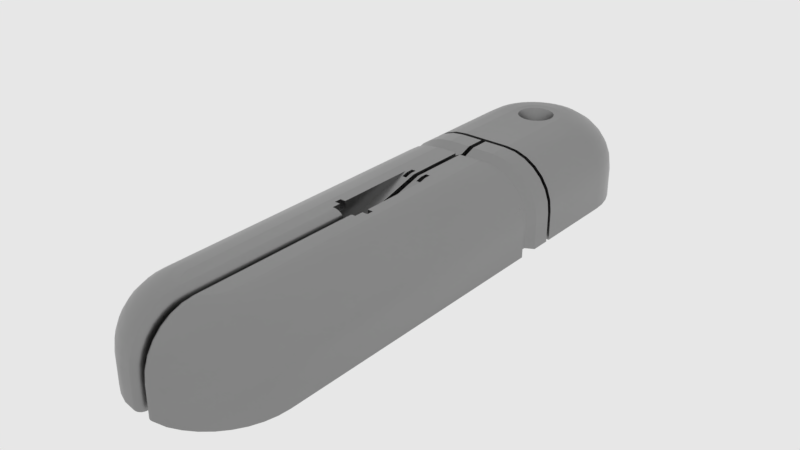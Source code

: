 # Source: mx_sideslot1.blend  (saved by Blender 2.83.18; exported with 4.5.12 LTS)
import bpy
from mathutils import Matrix  # noqa: F401  (used for matrix-valued properties, if any)

bpy.ops.wm.read_factory_settings(use_empty=True)
scene = bpy.context.scene
scene.name = 'main'

# ---- collections
col_collection_1 = bpy.data.collections.new('Collection 1'); scene.collection.children.link(col_collection_1)

# ---- materials (node trees are filled in below, after node groups)
mat_sy_cutter = bpy.data.materials.new('sy_cutter')
mat_sy_steel_mat = bpy.data.materials.new('sy_steel_mat')

# ---- node groups
ng_sy_metal_001 = bpy.data.node_groups.new('sy_metal.001', 'ShaderNodeTree')
_s = ng_sy_metal_001.interface.new_socket(name='Color', in_out='OUTPUT', socket_type='NodeSocketColor')
_s.default_value = (0.2987, 0.2987, 0.2987, 1.0)
_s = ng_sy_metal_001.interface.new_socket(name='Normal', in_out='OUTPUT', socket_type='NodeSocketVector')
_s.min_value = 0.0
_s.max_value = 0.0
_s = ng_sy_metal_001.interface.new_socket(name='Value', in_out='OUTPUT', socket_type='NodeSocketFloat')
_s.min_value = 0.0
_s.max_value = 0.0
_s = ng_sy_metal_001.interface.new_socket(name='Color', in_out='INPUT', socket_type='NodeSocketColor')
_s.default_value = (0.2987, 0.2987, 0.2987, 1.0)
_s = ng_sy_metal_001.interface.new_socket(name='Roughness', in_out='INPUT', socket_type='NodeSocketFloat')
_s.default_value = 1.0
_s.min_value = 0.0
_s.max_value = 2.0
_s = ng_sy_metal_001.interface.new_socket(name='Bump', in_out='INPUT', socket_type='NodeSocketFloat')
_s.default_value = 1.0
_s.min_value = 0.0
_s.max_value = 2.0
_s = ng_sy_metal_001.interface.new_socket(name='Scale', in_out='INPUT', socket_type='NodeSocketFloat')
_s.default_value = 1.0
_s.min_value = 0.0
_s.max_value = 2.0
_s = ng_sy_metal_001.interface.new_socket(name='Normal', in_out='INPUT', socket_type='NodeSocketVector')
_s.min_value = 0.0
_s.max_value = -1.0
_s.hide_value = True
_N = ng_sy_metal_001.nodes; _L = ng_sy_metal_001.links
n0 = _N.new('ShaderNodeTexCoord'); n0.name = 'Texture Coordinate.001'; n0.location = (-689, -224)
n1 = _N.new('ShaderNodeMapping'); n1.name = 'Mapping.001'; n1.location = (-479, -207)
n1.width = 240
n1.vector_type = 'TEXTURE'
n1.inputs[2].default_value = (0.7679, 0.576, 0.384)
n2 = _N.new('ShaderNodeValToRGB'); n2.name = 'ColorRamp'; n2.location = (45, -254)
while len(n2.color_ramp.elements) > 1: n2.color_ramp.elements.remove(n2.color_ramp.elements[-1])
n2.color_ramp.elements[0].position = 0.0; n2.color_ramp.elements[0].color = (0.508, 0.508, 0.508, 1.0)
_e = n2.color_ramp.elements.new(1.0); _e.color = (1.0, 1.0, 1.0, 1.0)
n3 = _N.new('ShaderNodeMix'); n3.name = 'Mix'; n3.location = (351, -115)
n3.data_type = 'RGBA'
n3.blend_type = 'MULTIPLY'
n3.inputs[0].default_value = 0.4667
n4 = _N.new('NodeGroupOutput'); n4.name = 'Group Output'; n4.location = (889, 0)
n5 = _N.new('ShaderNodeRGB'); n5.name = 'RGB'; n5.location = (-683, 362)
n5.outputs[0].default_value = (0.2987, 0.2987, 0.2987, 1.0)
n6 = _N.new('ShaderNodeTexCoord'); n6.name = 'Texture Coordinate'; n6.location = (-689, 83)
n7 = _N.new('ShaderNodeMapping'); n7.name = 'Mapping'; n7.location = (-461, 179)
n7.width = 240
n7.vector_type = 'TEXTURE'
n7.inputs[2].default_value = (0.384, 0.576, 0.7679)
n8 = _N.new('ShaderNodeTexNoise'); n8.name = 'Noise Texture'; n8.location = (-184, 74)
n8.inputs[2].default_value = 150.0
n8.inputs[3].default_value = 5.0
n9 = _N.new('ShaderNodeValToRGB'); n9.name = 'ColorRamp.001'; n9.location = (46, 5)
while len(n9.color_ramp.elements) > 1: n9.color_ramp.elements.remove(n9.color_ramp.elements[-1])
n9.color_ramp.elements[0].position = 0.0; n9.color_ramp.elements[0].color = (0.0, 0.0, 0.0, 1.0)
_e = n9.color_ramp.elements.new(1.0); _e.color = (1.0, 1.0, 1.0, 1.0)
n10 = _N.new('ShaderNodeMath'); n10.name = 'Math'; n10.location = (571, -60)
n10.operation = 'MULTIPLY'
n10.inputs[2].default_value = 0.0
n11 = _N.new('ShaderNodeMath'); n11.name = 'Math.001'; n11.location = (382, -405)
n11.operation = 'DIVIDE'
n11.inputs[1].default_value = 10.0
n11.inputs[2].default_value = 0.0
n12 = _N.new('ShaderNodeBump'); n12.name = 'Bump'; n12.location = (689, -362)
n12.inputs[1].default_value = 0.05
n12.inputs[2].default_value = 1.0
n13 = _N.new('ShaderNodeValue'); n13.name = 'Value'; n13.location = (-1337, -282)
n13.outputs[0].default_value = 1.0
n14 = _N.new('NodeGroupInput'); n14.name = 'Group Input'; n14.location = (-1239, 5)
n15 = _N.new('ShaderNodeCombineXYZ'); n15.name = 'Combine XYZ'; n15.location = (-869, -178)
n16 = _N.new('ShaderNodeMath'); n16.name = 'Math.002'; n16.location = (-1066, -219)
n16.operation = 'MULTIPLY'
n16.inputs[1].default_value = 50.0
n16.inputs[2].default_value = 0.0
n17 = _N.new('ShaderNodeCombineXYZ'); n17.name = 'Combine XYZ.001'; n17.location = (-869, -371)
n18 = _N.new('ShaderNodeTexNoise'); n18.name = 'Musgrave Texture'; n18.location = (-175, -206)
n18.width = 150
n18.normalize = False
n18.inputs[2].default_value = 400.0
n18.inputs[3].default_value = 0.0
n18.inputs[4].default_value = 0.25
_L.new(n7.outputs[0], n8.inputs[0])
_L.new(n6.outputs[0], n7.inputs[0])
_L.new(n18.outputs[0], n2.inputs[0])
_L.new(n9.outputs[0], n3.inputs[6])
_L.new(n2.outputs[0], n3.inputs[7])
_L.new(n1.outputs[0], n18.inputs[0])
_L.new(n0.outputs[0], n1.inputs[0])
_L.new(n3.outputs[2], n12.inputs[3])
_L.new(n12.outputs[0], n4.inputs[1])
_L.new(n3.outputs[2], n10.inputs[0])
_L.new(n10.outputs[0], n4.inputs[2])
_L.new(n14.outputs[0], n4.inputs[0])
_L.new(n14.outputs[1], n10.inputs[1])
_L.new(n14.outputs[2], n11.inputs[0])
_L.new(n11.outputs[0], n12.inputs[0])
_L.new(n14.outputs[4], n12.inputs[4])
_L.new(n16.outputs[0], n15.inputs[0])
_L.new(n16.outputs[0], n15.inputs[1])
_L.new(n15.outputs[0], n7.inputs[3])
_L.new(n16.outputs[0], n17.inputs[2])
_L.new(n17.outputs[0], n1.inputs[3])
_L.new(n14.outputs[3], n16.inputs[0])
_L.new(n8.outputs[0], n9.inputs[0])
n4.is_active_output = True
ng_auto_smooth = bpy.data.node_groups.new('Auto Smooth', 'GeometryNodeTree')
_s = ng_auto_smooth.interface.new_socket(name='Geometry', in_out='OUTPUT', socket_type='NodeSocketGeometry')
_s = ng_auto_smooth.interface.new_socket(name='Geometry', in_out='INPUT', socket_type='NodeSocketGeometry')
_s = ng_auto_smooth.interface.new_socket(name='Angle', in_out='INPUT', socket_type='NodeSocketFloat')
_s.subtype = 'ANGLE'
_s.min_value = 0.0
_s.max_value = 3.142
ng_auto_smooth.is_modifier = True
_N = ng_auto_smooth.nodes; _L = ng_auto_smooth.links
n0 = _N.new('NodeGroupOutput'); n0.name = 'Group Output'; n0.location = (480, -100)
n1 = _N.new('NodeGroupInput'); n1.name = 'Group Input'; n1.location = (-420, -300)
n2 = _N.new('NodeGroupInput'); n2.name = 'Group Input.001'; n2.location = (-60, -100)
n3 = _N.new('GeometryNodeSetShadeSmooth'); n3.name = 'Set Shade Smooth'; n3.location = (120, -100)
n3.domain = 'EDGE'
n4 = _N.new('GeometryNodeSetShadeSmooth'); n4.name = 'Set Shade Smooth.001'; n4.location = (300, -100)
n5 = _N.new('GeometryNodeInputMeshEdgeAngle'); n5.name = 'Edge Angle'; n5.location = (-420, -220)
n6 = _N.new('GeometryNodeInputEdgeSmooth'); n6.name = 'Is Edge Smooth'; n6.location = (-60, -160)
n7 = _N.new('GeometryNodeInputShadeSmooth'); n7.name = 'Is Face Smooth'; n7.location = (-240, -340)
n8 = _N.new('FunctionNodeBooleanMath'); n8.name = 'Boolean Math'; n8.location = (-60, -220)
n9 = _N.new('FunctionNodeCompare'); n9.name = 'Compare'; n9.location = (-240, -180)
n9.operation = 'LESS_EQUAL'
_L.new(n5.outputs[0], n9.inputs[0])
_L.new(n4.outputs[0], n0.inputs[0])
_L.new(n1.outputs[1], n9.inputs[1])
_L.new(n9.outputs[0], n8.inputs[0])
_L.new(n7.outputs[0], n8.inputs[1])
_L.new(n2.outputs[0], n3.inputs[0])
_L.new(n6.outputs[0], n3.inputs[1])
_L.new(n3.outputs[0], n4.inputs[0])
_L.new(n8.outputs[0], n3.inputs[2])
n0.is_active_output = True

# ---- material node trees
mat_sy_cutter.use_nodes = True; mat_sy_cutter.node_tree.nodes.clear()
_N = mat_sy_cutter.node_tree.nodes; _L = mat_sy_cutter.node_tree.links
n0 = _N.new('ShaderNodeBsdfPrincipled'); n0.name = 'Principled BSDF'; n0.location = (10, 300)
n0.distribution = 'GGX'
n0.subsurface_method = 'BURLEY'
n0.inputs[0].default_value = (0.0212, 0.0212, 0.0212, 1.0)
n0.inputs[2].default_value = 0.65
n0.inputs[3].default_value = 1.45
n0.inputs[27].default_value = (0.0, 0.0, 0.0, 1.0)
n0.inputs[28].default_value = 1.0
n1 = _N.new('ShaderNodeOutputMaterial'); n1.name = 'Material Output'; n1.location = (300, 300)
_L.new(n0.outputs[0], n1.inputs[0])
n1.is_active_output = True
mat_sy_steel_mat.use_nodes = True; mat_sy_steel_mat.node_tree.nodes.clear()
_N = mat_sy_steel_mat.node_tree.nodes; _L = mat_sy_steel_mat.node_tree.links
n0 = _N.new('ShaderNodeOutputMaterial'); n0.name = 'Material Output'; n0.location = (300, 300)
n1 = _N.new('ShaderNodeBsdfPrincipled'); n1.name = 'Principled BSDF'; n1.location = (10, 300)
n1.distribution = 'GGX'
n1.subsurface_method = 'BURLEY'
n1.inputs[1].default_value = 1.0
n1.inputs[3].default_value = 1.45
n1.inputs[27].default_value = (0.0, 0.0, 0.0, 1.0)
n1.inputs[28].default_value = 1.0
n2 = _N.new('ShaderNodeGroup'); n2.name = 'Group'; n2.location = (-335, 131)
n2.node_tree = ng_sy_metal_001
n2.inputs[0].default_value = (0.2987, 0.2987, 0.2987, 1.0)
n2.inputs[1].default_value = 1.0
n2.inputs[2].default_value = 1.0
n2.inputs[3].default_value = 4.0
n2.inputs[4].default_value = (0.0, 0.0, 0.0)
_L.new(n2.outputs[0], n1.inputs[0])
_L.new(n1.outputs[0], n0.inputs[0])
_L.new(n2.outputs[1], n1.inputs[5])
_L.new(n2.outputs[2], n1.inputs[2])
n0.is_active_output = True

# ---- world
world_world = bpy.data.worlds.new('world'); scene.world = world_world
world_world.color = (0.8, 0.8, 0.8)
world_world.use_sun_shadow = False
world_world.sun_shadow_jitter_overblur = 0.0
world_world.cycles.sampling_method = 'MANUAL'
world_world.cycles.homogeneous_volume = True

# ---- meshes
me_mesh_017 = bpy.data.meshes.new('Mesh.017')
me_mesh_017.from_pydata([(-0.2035, 0.8165, 0.03708), (-0.2329, 0.7889, 0.03708), (-0.2565, 0.7579, 0.03708), (-0.2738, 0.7244, 0.03708), (-0.2843, 0.6891, 0.03708), (-0.2879, 0.653, 0.03708), (-0.2879, -0.653, 0.03708), (-0.2843, -0.6891, 0.03708), (-0.2738, -0.7244, 0.03708), (-0.2565, -0.7579, 0.03708), (-0.2329, -0.7889, 0.03708), (-0.2035, -0.8165, 0.03708), (-0.1692, -0.84, 0.03708), (-0.1307, -0.859, 0.03708), (-0.08895, -0.8729, 0.03708), (-0.04503, -0.8813, 0.03708), (4.438e-09, -0.8842, 0.03708), (0.04503, -0.8813, 0.03708), (0.08895, -0.8729, 0.03708), (0.1307, -0.859, 0.03708), (0.1692, -0.84, 0.03708), (0.2035, -0.8165, 0.03708), (0.2329, -0.7889, 0.03708), (0.2565, -0.7579, 0.03708), (0.2738, -0.7244, 0.03708), (0.2843, -0.6891, 0.03708), (0.2879, -0.653, 0.03708), (0.2879, 0.653, 0.03708), (0.2843, 0.6891, 0.03708), (0.2738, 0.7244, 0.03708), (0.2565, 0.7579, 0.03708), (0.2329, 0.7889, 0.03708), (0.2035, 0.8165, 0.03708), (0.1692, 0.84, 0.03708), (0.1307, 0.859, 0.03708), (0.08895, 0.8729, 0.03708), (0.04503, 0.8813, 0.03708), (4.438e-09, 0.8842, 0.03708), (-0.04503, 0.8813, 0.03708), (-0.08895, 0.8729, 0.03708), (-0.1307, 0.859, 0.03708), (-0.1692, 0.84, 0.03708), (-0.1418, 0.708, -0.1835), (-0.1622, 0.6841, -0.1835), (-0.1787, 0.6573, -0.1835), (-0.1907, 0.6282, -0.1835), (-0.198, 0.5976, -0.1835), (-0.2005, 0.5663, -0.1835), (-0.2005, -0.5663, -0.1835), (-0.198, -0.5976, -0.1835), (-0.1907, -0.6282, -0.1835), (-0.1787, -0.6573, -0.1835), (-0.1622, -0.6841, -0.1835), (-0.1418, -0.708, -0.1835), (-0.1179, -0.7285, -0.1835), (-0.09103, -0.7449, -0.1835), (-0.06196, -0.757, -0.1835), (-0.03137, -0.7643, -0.1835), (0.0, -0.7668, -0.1835), (0.03137, -0.7643, -0.1835), (0.06196, -0.757, -0.1835), (0.09103, -0.7449, -0.1835), (0.1179, -0.7285, -0.1835), (0.1418, -0.708, -0.1835), (0.1622, -0.6841, -0.1835), (0.1787, -0.6573, -0.1835), (0.1907, -0.6282, -0.1835), (0.198, -0.5976, -0.1835), (0.2005, -0.5663, -0.1835), (0.2005, 0.5663, -0.1835), (0.198, 0.5976, -0.1835), (0.1907, 0.6282, -0.1835), (0.1787, 0.6573, -0.1835), (0.1622, 0.6841, -0.1835), (0.1418, 0.708, -0.1835), (0.1179, 0.7285, -0.1835), (0.09103, 0.7449, -0.1835), (0.06196, 0.757, -0.1835), (0.03137, 0.7643, -0.1835), (0.0, 0.7668, -0.1835), (-0.03137, 0.7643, -0.1835), (-0.06196, 0.757, -0.1835), (-0.09103, 0.7449, -0.1835), (-0.1179, 0.7285, -0.1835), (-0.1418, 0.708, -0.0434), (-0.1622, 0.6841, -0.0434), (-0.1787, 0.6573, -0.0434), (-0.1907, 0.6282, -0.0434), (-0.198, 0.5976, -0.0434), (-0.2005, 0.5663, -0.0434), (-0.2005, -0.5663, -0.0434), (-0.198, -0.5976, -0.0434), (-0.1907, -0.6282, -0.0434), (-0.1787, -0.6573, -0.0434), (-0.1622, -0.6841, -0.0434), (-0.1418, -0.708, -0.0434), (-0.1179, -0.7285, -0.0434), (-0.09103, -0.7449, -0.0434), (-0.06196, -0.757, -0.0434), (-0.03137, -0.7643, -0.0434), (0.0, -0.7668, -0.0434), (0.03137, -0.7643, -0.0434), (0.06196, -0.757, -0.0434), (0.09103, -0.7449, -0.0434), (0.1179, -0.7285, -0.0434), (0.1418, -0.708, -0.0434), (0.1622, -0.6841, -0.0434), (0.1787, -0.6573, -0.0434), (0.1907, -0.6282, -0.0434), (0.198, -0.5976, -0.0434), (0.2005, -0.5663, -0.0434), (0.2005, 0.5663, -0.0434), (0.198, 0.5976, -0.0434), (0.1907, 0.6282, -0.0434), (0.1787, 0.6573, -0.0434), (0.1622, 0.6841, -0.0434), (0.1418, 0.708, -0.0434), (0.1179, 0.7285, -0.0434), (0.09103, 0.7449, -0.0434), (0.06196, 0.757, -0.0434), (0.03137, 0.7643, -0.0434), (0.0, 0.7668, -0.0434), (-0.03137, 0.7643, -0.0434), (-0.06196, 0.757, -0.0434), (-0.09103, 0.7449, -0.0434), (-0.1179, 0.7285, -0.0434)], [], [(0, 1, 2, 3, 4, 5, 6, 7, 8, 9, 10, 11, 12, 13, 14, 15, 16, 17, 18, 19, 20, 21, 22, 23, 24, 25, 26, 27, 28, 29, 30, 31, 32, 33, 34, 35, 36, 37, 38, 39, 40, 41), (42, 83, 82, 81, 80, 79, 78, 77, 76, 75, 74, 73, 72, 71, 70, 69, 68, 67, 66, 65, 64, 63, 62, 61, 60, 59, 58, 57, 56, 55, 54, 53, 52, 51, 50, 49, 48, 47, 46, 45, 44, 43), (84, 125, 83, 42), (85, 84, 42, 43), (86, 85, 43, 44), (87, 86, 44, 45), (88, 87, 45, 46), (89, 88, 46, 47), (90, 89, 47, 48), (91, 90, 48, 49), (92, 91, 49, 50), (93, 92, 50, 51), (94, 93, 51, 52), (95, 94, 52, 53), (96, 95, 53, 54), (97, 96, 54, 55), (98, 97, 55, 56), (99, 98, 56, 57), (100, 99, 57, 58), (101, 100, 58, 59), (102, 101, 59, 60), (103, 102, 60, 61), (104, 103, 61, 62), (105, 104, 62, 63), (106, 105, 63, 64), (107, 106, 64, 65), (108, 107, 65, 66), (109, 108, 66, 67), (110, 109, 67, 68), (111, 110, 68, 69), (112, 111, 69, 70), (113, 112, 70, 71), (114, 113, 71, 72), (115, 114, 72, 73), (116, 115, 73, 74), (117, 116, 74, 75), (118, 117, 75, 76), (119, 118, 76, 77), (120, 119, 77, 78), (121, 120, 78, 79), (122, 121, 79, 80), (123, 122, 80, 81), (124, 123, 81, 82), (125, 124, 82, 83), (41, 40, 124, 125), (40, 39, 123, 124), (39, 38, 122, 123), (38, 37, 121, 122), (37, 36, 120, 121), (36, 35, 119, 120), (35, 34, 118, 119), (34, 33, 117, 118), (33, 32, 116, 117), (32, 31, 115, 116), (31, 30, 114, 115), (30, 29, 113, 114), (29, 28, 112, 113), (28, 27, 111, 112), (27, 26, 110, 111), (26, 25, 109, 110), (25, 24, 108, 109), (24, 23, 107, 108), (23, 22, 106, 107), (22, 21, 105, 106), (21, 20, 104, 105), (20, 19, 103, 104), (19, 18, 102, 103), (18, 17, 101, 102), (17, 16, 100, 101), (16, 15, 99, 100), (15, 14, 98, 99), (14, 13, 97, 98), (13, 12, 96, 97), (12, 11, 95, 96), (11, 10, 94, 95), (10, 9, 93, 94), (9, 8, 92, 93), (8, 7, 91, 92), (7, 6, 90, 91), (6, 5, 89, 90), (5, 4, 88, 89), (4, 3, 87, 88), (3, 2, 86, 87), (2, 1, 85, 86), (1, 0, 84, 85), (0, 41, 125, 84)])
me_mesh_017.polygons.foreach_set('use_smooth', [True] * 86)
_k = set([(0, 1), (0, 41), (1, 2), (2, 3), (3, 4), (4, 5), (5, 6), (6, 7), (7, 8), (8, 9), (9, 10), (10, 11), (11, 12), (12, 13), (13, 14), (14, 15), (15, 16), (16, 17), (17, 18), (18, 19), (19, 20), (20, 21), (21, 22), (22, 23), (23, 24), (24, 25), (25, 26), (26, 27), (27, 28), (28, 29), (29, 30), (30, 31), (31, 32), (32, 33), (33, 34), (34, 35), (35, 36), (36, 37), (37, 38), (38, 39), (39, 40), (40, 41), (42, 43), (42, 83), (43, 44), (44, 45), (45, 46), (46, 47), (47, 48), (48, 49), (49, 50), (50, 51), (51, 52), (52, 53), (53, 54), (54, 55), (55, 56), (56, 57), (57, 58), (58, 59), (59, 60), (60, 61), (61, 62), (62, 63), (63, 64), (64, 65), (65, 66), (66, 67), (67, 68), (68, 69), (69, 70), (70, 71), (71, 72), (72, 73), (73, 74), (74, 75), (75, 76), (76, 77), (77, 78), (78, 79), (79, 80), (80, 81), (81, 82), (82, 83), (84, 85), (84, 125), (85, 86), (86, 87), (87, 88), (88, 89), (89, 90), (90, 91), (91, 92), (92, 93), (93, 94), (94, 95), (95, 96), (96, 97), (97, 98), (98, 99), (99, 100), (100, 101), (101, 102), (102, 103), (103, 104), (104, 105), (105, 106), (106, 107), (107, 108), (108, 109), (109, 110), (110, 111), (111, 112), (112, 113), (113, 114), (114, 115), (115, 116), (116, 117), (117, 118), (118, 119), (119, 120), (120, 121), (121, 122), (122, 123), (123, 124), (124, 125)])
me_mesh_017.attributes.new('sharp_edge', 'BOOLEAN', 'EDGE').data.foreach_set('value', [ (min(e.vertices), max(e.vertices)) in _k for e in me_mesh_017.edges])
_k = {(0, 41): 1.0, (0, 1): 1.0, (1, 2): 1.0, (2, 3): 1.0, (3, 4): 1.0, (4, 5): 1.0, (5, 6): 1.0, (6, 7): 1.0, (7, 8): 1.0, (8, 9): 1.0, (9, 10): 1.0, (10, 11): 1.0, (11, 12): 1.0, (12, 13): 1.0, (13, 14): 1.0, (14, 15): 1.0, (15, 16): 1.0, (16, 17): 1.0, (17, 18): 1.0, (18, 19): 1.0, (19, 20): 1.0, (20, 21): 1.0, (21, 22): 1.0, (22, 23): 1.0, (23, 24): 1.0, (24, 25): 1.0, (25, 26): 1.0, (26, 27): 1.0, (27, 28): 1.0, (28, 29): 1.0, (29, 30): 1.0, (30, 31): 1.0, (31, 32): 1.0, (32, 33): 1.0, (33, 34): 1.0, (34, 35): 1.0, (35, 36): 1.0, (36, 37): 1.0, (37, 38): 1.0, (38, 39): 1.0, (39, 40): 1.0, (40, 41): 1.0, (42, 83): 1.0, (42, 43): 1.0, (43, 44): 1.0, (44, 45): 1.0, (45, 46): 1.0, (46, 47): 1.0, (47, 48): 1.0, (48, 49): 1.0, (49, 50): 1.0, (50, 51): 1.0, (51, 52): 1.0, (52, 53): 1.0, (53, 54): 1.0, (54, 55): 1.0, (55, 56): 1.0, (56, 57): 1.0, (57, 58): 1.0, (58, 59): 1.0, (59, 60): 1.0, (60, 61): 1.0, (61, 62): 1.0, (62, 63): 1.0, (63, 64): 1.0, (64, 65): 1.0, (65, 66): 1.0, (66, 67): 1.0, (67, 68): 1.0, (68, 69): 1.0, (69, 70): 1.0, (70, 71): 1.0, (71, 72): 1.0, (72, 73): 1.0, (73, 74): 1.0, (74, 75): 1.0, (75, 76): 1.0, (76, 77): 1.0, (77, 78): 1.0, (78, 79): 1.0, (79, 80): 1.0, (80, 81): 1.0, (81, 82): 1.0, (82, 83): 1.0, (124, 125): 1.0, (123, 124): 1.0, (122, 123): 1.0, (121, 122): 1.0, (120, 121): 1.0, (119, 120): 1.0, (118, 119): 1.0, (117, 118): 1.0, (116, 117): 1.0, (115, 116): 1.0, (114, 115): 1.0, (113, 114): 1.0, (112, 113): 1.0, (111, 112): 1.0, (110, 111): 1.0, (109, 110): 1.0, (108, 109): 1.0, (107, 108): 1.0, (106, 107): 1.0, (105, 106): 1.0, (104, 105): 1.0, (103, 104): 1.0, (102, 103): 1.0, (101, 102): 1.0, (100, 101): 1.0, (99, 100): 1.0, (98, 99): 1.0, (97, 98): 1.0, (96, 97): 1.0, (95, 96): 1.0, (94, 95): 1.0, (93, 94): 1.0, (92, 93): 1.0, (91, 92): 1.0, (90, 91): 1.0, (89, 90): 1.0, (88, 89): 1.0, (87, 88): 1.0, (86, 87): 1.0, (85, 86): 1.0, (84, 85): 1.0, (84, 125): 1.0}
me_mesh_017.attributes.new('crease_edge', 'FLOAT', 'EDGE').data.foreach_set('value', [_k.get((min(e.vertices), max(e.vertices)), 0.0) for e in me_mesh_017.edges])
me_mesh_017.materials.append(mat_sy_cutter)
me_mesh_017.use_remesh_preserve_volume = False
me_mesh_017.use_remesh_preserve_attributes = False
me_mesh_017.use_mirror_vertex_groups = False
me_mesh_017.update()
me_mesh_001 = bpy.data.meshes.new('Mesh.001')
me_mesh_001.from_pydata([(-0.162, 0.2203, -0.02804), (-0.162, 0.2453, -0.02804), (-0.1895, 0.2453, -0.1071), (-0.1895, 0.2203, -0.1071), (-0.01758, 0.2203, 0.01944), (-0.006575, 0.2453, 0.01944), (-0.1863, 0.2203, -0.07852), (-0.1863, 0.2453, -0.07852), (-0.06293, 0.2203, 0.01944), (-0.06293, 0.2453, 0.01944), (-0.09156, 0.2203, 0.01621), (-0.09156, 0.2453, 0.01621), (-0.01758, 0.2203, -0.174), (-0.006575, 0.2453, -0.174), (-0.1895, 0.2453, -0.174), (-0.1895, 0.2203, -0.174), (-0.142, 0.2203, -0.0081), (-0.142, 0.2453, -0.0081), (-0.177, 0.2203, -0.05191), (-0.177, 0.2453, -0.05191), (-0.1182, 0.2203, 0.006899), (-0.1182, 0.2453, 0.006899), (-0.01528, 0.0424, 0.003296), (-0.02662, 0.0424, 0.003296), (-0.01528, 0.07814, 0.003296), (-0.02662, 0.07814, 0.003296), (0.162, 0.2203, -0.02804), (-0.04773, -0.1653, 0.01282), (0.162, 0.2453, -0.02804), (-0.04773, -0.1475, 0.01282), (0.1895, 0.2453, -0.1071), (-0.03319, -0.1716, -0.03161), (-0.1418, 0.708, -0.185), (-0.1622, 0.6841, -0.185), (-0.1787, 0.6573, -0.185), (-0.1907, 0.6282, -0.185), (-0.198, 0.5976, -0.185), (-0.2005, 0.5663, -0.185), (-0.2005, -0.5663, -0.185), (-0.198, -0.5976, -0.185), (-0.1907, -0.6282, -0.185), (-0.1787, -0.6573, -0.185), (-0.1622, -0.6841, -0.185), (-0.1418, -0.708, -0.185), (-0.1179, -0.7285, -0.185), (-0.09103, -0.7449, -0.185), (-0.06196, -0.757, -0.185), (0.1895, 0.2203, -0.1071), (0.01758, 0.2203, 0.01944), (0.006575, 0.2453, 0.01944), (0.1863, 0.2203, -0.07852), (0.1863, 0.2453, -0.07852), (0.06293, 0.2203, 0.01944), (0.06293, 0.2453, 0.01944), (0.09156, 0.2203, 0.01621), (0.09156, 0.2453, 0.01621), (0.01758, 0.2203, -0.174), (0.006575, 0.2453, -0.174), (0.1895, 0.2453, -0.174), (0.1895, 0.2203, -0.174), (0.142, 0.2203, -0.0081), (0.142, 0.2453, -0.0081), (0.177, 0.2203, -0.05191), (0.177, 0.2453, -0.05191), (0.1182, 0.2203, 0.006899), (0.0, 0.7668, -0.185), (-0.03137, 0.7643, -0.185), (-0.06196, 0.757, -0.185), (-0.09103, 0.7449, -0.185), (-0.1179, 0.7285, -0.185), (-0.1418, 0.708, -0.1065), (-0.04463, 0.6109, 0.03044), (-0.1393, 0.7056, -0.07605), (-0.1322, 0.6984, -0.0471), (-0.1206, 0.6869, -0.02113), (-0.1052, 0.6715, 0.0005541), (-0.08679, 0.653, 0.01687), (-0.06625, 0.6325, 0.027), (-0.1622, 0.6841, -0.1065), (-0.05107, 0.6034, 0.03044), (-0.1594, 0.6821, -0.07605), (-0.1512, 0.6761, -0.0471), (-0.138, 0.6665, -0.02113), (-0.1204, 0.6537, 0.0005541), (-0.09929, 0.6384, 0.01687), (-0.0758, 0.6213, 0.027), (-0.1787, 0.6573, -0.1065), (-0.05624, 0.5949, 0.03044), (-0.1756, 0.6557, -0.07605), (-0.1665, 0.6511, -0.0471), (-0.152, 0.6437, -0.02113), (-0.1326, 0.6338, 0.0005541), (-0.1094, 0.622, 0.01687), (-0.08348, 0.6088, 0.027), (-0.1907, 0.6282, -0.1065), (-0.06003, 0.5858, 0.03044), (-0.1874, 0.6272, -0.07605), (-0.1778, 0.624, -0.0471), (-0.1622, 0.619, -0.02113), (-0.1415, 0.6122, 0.0005541), (-0.1167, 0.6042, 0.01687), (-0.08911, 0.5952, 0.027), (-0.198, 0.5976, -0.1065), (-0.06235, 0.5761, 0.03044), (-0.1946, 0.5971, -0.07605), (-0.1846, 0.5955, -0.0471), (-0.1684, 0.5929, -0.02113), (-0.147, 0.5895, 0.0005541), (-0.1212, 0.5855, 0.01687), (-0.09254, 0.5809, 0.027), (-0.2005, 0.5663, -0.1065), (-0.06355, 0.5609, 0.03044), (-0.1971, 0.5661, -0.07605), (-0.1869, 0.5657, -0.0471), (-0.1706, 0.5651, -0.02113), (-0.1489, 0.5642, 0.0005541), (-0.123, 0.5632, 0.01687), (-0.09402, 0.5621, 0.027), (-0.2005, -0.5663, -0.1065), (-0.06355, -0.5609, 0.03044), (-0.1971, -0.5661, -0.07605), (-0.1869, -0.5657, -0.0471), (-0.1706, -0.5651, -0.02113), (-0.1489, -0.5642, 0.0005541), (-0.123, -0.5632, 0.01687), (-0.09402, -0.5621, 0.027), (-0.198, -0.5976, -0.1065), (-0.06235, -0.5761, 0.03044), (-0.1946, -0.5971, -0.07605), (-0.1846, -0.5955, -0.0471), (-0.1684, -0.5929, -0.02113), (-0.147, -0.5895, 0.0005541), (-0.1212, -0.5855, 0.01687), (-0.09254, -0.5809, 0.027), (-0.1907, -0.6282, -0.1065), (-0.06003, -0.5858, 0.03044), (-0.1874, -0.6272, -0.07605), (-0.1778, -0.624, -0.0471), (-0.1622, -0.619, -0.02113), (-0.1415, -0.6122, 0.0005541), (-0.1167, -0.6042, 0.01687), (-0.08911, -0.5952, 0.027), (-0.1787, -0.6573, -0.1065), (-0.05624, -0.5949, 0.03044), (-0.1756, -0.6557, -0.07605), (-0.1665, -0.6511, -0.0471), (-0.152, -0.6437, -0.02113), (-0.1326, -0.6338, 0.0005541), (-0.1094, -0.622, 0.01687), (-0.08348, -0.6088, 0.027), (-0.1622, -0.6841, -0.1065), (-0.05107, -0.6034, 0.03044), (-0.1594, -0.6821, -0.07605), (-0.1512, -0.6761, -0.0471), (-0.138, -0.6665, -0.02113), (-0.1204, -0.6537, 0.0005541), (-0.09929, -0.6384, 0.01687), (-0.0758, -0.6213, 0.027), (-0.1418, -0.708, -0.1065), (-0.04463, -0.6109, 0.03044), (-0.1393, -0.7056, -0.07605), (-0.1322, -0.6984, -0.0471), (-0.1206, -0.6869, -0.02113), (-0.1052, -0.6715, 0.0005541), (-0.08679, -0.653, 0.01687), (-0.06625, -0.6325, 0.027), (-0.1179, -0.7285, -0.1065), (-0.0371, -0.6173, 0.03044), (-0.1158, -0.7257, -0.07605), (-0.1099, -0.7175, -0.0471), (-0.1002, -0.7042, -0.02113), (-0.08745, -0.6866, 0.0005541), (-0.07214, -0.6656, 0.01687), (-0.05507, -0.6421, 0.027), (-0.09103, -0.7449, -0.1065), (-0.02866, -0.6225, 0.03044), (-0.08947, -0.7419, -0.07605), (-0.08485, -0.7328, -0.0471), (-0.07742, -0.7182, -0.02113), (-0.06755, -0.6988, 0.0005541), (-0.05572, -0.6756, 0.01687), (-0.04254, -0.6497, 0.027), (-0.06196, -0.757, -0.1065), (-0.0609, -0.7537, -0.07605), (-0.05776, -0.744, -0.0471), (-0.0527, -0.7285, -0.02113), (-0.04598, -0.7078, 0.0005541), (-0.03793, -0.683, 0.01687), (-0.02895, -0.6554, 0.027), (0.1182, 0.2453, 0.006899), (0.01528, 0.0424, 0.003296), (0.02662, 0.0424, 0.003296), (0.01528, 0.07814, 0.003296), (0.02662, 0.07814, 0.003296), (0.04773, -0.1653, 0.01282), (0.04773, -0.1475, 0.01282), (0.03319, -0.1716, -0.03161), (0.1418, 0.708, -0.185), (0.1622, 0.6841, -0.185), (0.1787, 0.6573, -0.185), (0.1907, 0.6282, -0.185), (0.198, 0.5976, -0.185), (0.2005, 0.5663, -0.185), (0.2005, -0.5663, -0.185), (0.198, -0.5976, -0.185), (0.1907, -0.6282, -0.185), (0.1787, -0.6573, -0.185), (0.1622, -0.6841, -0.185), (0.1418, -0.708, -0.185), (0.1179, -0.7285, -0.185), (0.09103, -0.7449, -0.185), (0.06196, -0.757, -0.185), (0.03137, 0.7643, -0.185), (0.06196, 0.757, -0.185), (0.09103, 0.7449, -0.185), (0.1179, 0.7285, -0.185), (0.1418, 0.708, -0.1065), (0.04463, 0.6109, 0.03044), (0.1393, 0.7056, -0.07605), (0.1322, 0.6984, -0.0471), (0.1206, 0.6869, -0.02113), (0.1052, 0.6715, 0.0005541), (0.08679, 0.653, 0.01687), (0.06625, 0.6325, 0.027), (0.1622, 0.6841, -0.1065), (0.05107, 0.6034, 0.03044), (0.1594, 0.6821, -0.07605), (0.1512, 0.6761, -0.0471), (0.138, 0.6665, -0.02113), (0.1204, 0.6537, 0.0005541), (0.09929, 0.6384, 0.01687), (0.0758, 0.6213, 0.027), (0.1787, 0.6573, -0.1065), (0.05624, 0.5949, 0.03044), (0.1756, 0.6557, -0.07605), (0.1665, 0.6511, -0.0471), (0.152, 0.6437, -0.02113), (0.1326, 0.6338, 0.0005541), (0.1094, 0.622, 0.01687), (0.08348, 0.6088, 0.027), (0.1907, 0.6282, -0.1065), (0.06003, 0.5858, 0.03044), (0.1874, 0.6272, -0.07605), (0.1778, 0.624, -0.0471), (0.1622, 0.619, -0.02113), (0.1415, 0.6122, 0.0005541), (0.1167, 0.6042, 0.01687), (0.08911, 0.5952, 0.027), (0.198, 0.5976, -0.1065), (0.06235, 0.5761, 0.03044), (0.1946, 0.5971, -0.07605), (0.1846, 0.5955, -0.0471), (0.1684, 0.5929, -0.02113), (0.147, 0.5895, 0.0005541), (0.1212, 0.5855, 0.01687), (0.09254, 0.5809, 0.027), (0.2005, 0.5663, -0.1065), (0.06355, 0.5609, 0.03044), (0.1971, 0.5661, -0.07605), (0.1869, 0.5657, -0.0471), (0.1706, 0.5651, -0.02113), (0.1489, 0.5642, 0.0005541), (0.123, 0.5632, 0.01687), (0.09402, 0.5621, 0.027), (0.2005, -0.5663, -0.1065), (0.06355, -0.5609, 0.03044), (0.1971, -0.5661, -0.07605), (0.1869, -0.5657, -0.0471), (0.1706, -0.5651, -0.02113), (0.1489, -0.5642, 0.0005541), (0.123, -0.5632, 0.01687), (0.09402, -0.5621, 0.027), (0.198, -0.5976, -0.1065), (0.06235, -0.5761, 0.03044), (0.1946, -0.5971, -0.07605), (0.1846, -0.5955, -0.0471), (0.1684, -0.5929, -0.02113), (0.147, -0.5895, 0.0005541), (0.1212, -0.5855, 0.01687), (0.09254, -0.5809, 0.027), (0.1907, -0.6282, -0.1065), (0.06003, -0.5858, 0.03044), (0.1874, -0.6272, -0.07605), (0.1778, -0.624, -0.0471), (0.1622, -0.619, -0.02113), (0.1415, -0.6122, 0.0005541), (0.1167, -0.6042, 0.01687), (0.08911, -0.5952, 0.027), (0.1787, -0.6573, -0.1065), (0.05624, -0.5949, 0.03044), (0.1756, -0.6557, -0.07605), (0.1665, -0.6511, -0.0471), (0.152, -0.6437, -0.02113), (0.1326, -0.6338, 0.0005541), (0.1094, -0.622, 0.01687), (0.08348, -0.6088, 0.027), (0.1622, -0.6841, -0.1065), (0.05107, -0.6034, 0.03044), (0.1594, -0.6821, -0.07605), (0.1512, -0.6761, -0.0471), (0.138, -0.6665, -0.02113), (0.1204, -0.6537, 0.0005541), (0.09929, -0.6384, 0.01687), (0.0758, -0.6213, 0.027), (0.1418, -0.708, -0.1065), (0.04463, -0.6109, 0.03044), (0.1393, -0.7056, -0.07605), (0.1322, -0.6984, -0.0471), (0.1206, -0.6869, -0.02113), (0.1052, -0.6715, 0.0005541), (0.08679, -0.653, 0.01687), (0.06625, -0.6325, 0.027), (0.0, 0.7668, -0.1065), (0.0, 0.6294, 0.03044), (0.0, 0.7633, -0.07605), (0.0, 0.7532, -0.0471), (0.0, 0.7368, -0.02113), (0.0, 0.715, 0.0005541), (0.0, 0.689, 0.01687), (0.0, 0.66, 0.027), (-0.03137, 0.7643, -0.1065), (-0.009874, 0.6286, 0.03044), (-0.03083, 0.7609, -0.07605), (-0.02924, 0.7509, -0.0471), (-0.02668, 0.7347, -0.02113), (-0.02327, 0.7132, 0.0005541), (-0.0192, 0.6875, 0.01687), (-0.01466, 0.6588, 0.027), (-0.06196, 0.757, -0.1065), (-0.01951, 0.6263, 0.03044), (-0.0609, 0.7537, -0.07605), (-0.05776, 0.744, -0.0471), (-0.0527, 0.7285, -0.02113), (-0.04598, 0.7078, 0.0005541), (-0.03793, 0.683, 0.01687), (-0.02895, 0.6554, 0.027), (-0.09103, 0.7449, -0.1065), (-0.02866, 0.6225, 0.03044), (-0.08947, 0.7419, -0.07605), (-0.08485, 0.7328, -0.0471), (-0.07742, 0.7182, -0.02113), (-0.06755, 0.6988, 0.0005541), (-0.05572, 0.6756, 0.01687), (-0.04254, 0.6497, 0.027), (-0.0371, 0.6173, 0.03044), (-0.1179, 0.7285, -0.1065), (-0.05507, 0.6421, 0.027), (-0.07214, 0.6656, 0.01687), (-0.08745, 0.6866, 0.0005541), (-0.1002, 0.7042, -0.02113), (-0.1099, 0.7175, -0.0471), (-0.1158, 0.7257, -0.07605), (-0.2005, 0.3259, -0.185), (-0.2005, 0.3259, -0.1065), (-0.1971, 0.3259, -0.07605), (-0.1869, 0.3259, -0.0471), (-0.1706, 0.3259, -0.02113), (-0.1489, 0.3259, 0.0005541), (-0.123, 0.3259, 0.01687), (-0.09402, 0.3259, 0.027), (-0.06355, 0.3259, 0.03044), (0.1179, -0.7285, -0.1065), (0.0371, -0.6173, 0.03044), (0.1158, -0.7257, -0.07605), (0.1099, -0.7175, -0.0471), (0.1002, -0.7042, -0.02113), (0.08745, -0.6866, 0.0005541), (0.07214, -0.6656, 0.01687), (0.05507, -0.6421, 0.027), (0.09103, -0.7449, -0.1065), (0.02866, -0.6225, 0.03044), (0.08947, -0.7419, -0.07605), (0.08485, -0.7328, -0.0471), (0.07742, -0.7182, -0.02113), (0.06755, -0.6988, 0.0005541), (0.05572, -0.6756, 0.01687), (0.04254, -0.6497, 0.027), (0.06196, -0.757, -0.1065), (-0.2005, 0.3373, -0.185), (-0.2005, 0.3373, -0.111), (-0.2005, 0.3373, -0.1065), (-0.1971, 0.3373, -0.07605), (-0.1869, 0.3373, -0.0471), (-0.1706, 0.3373, -0.02113), (-0.1489, 0.3373, 0.0005541), (-0.123, 0.3373, 0.01687), (-0.09402, 0.3373, 0.027), (0.0609, -0.7537, -0.07605), (-0.06355, 0.3373, 0.03044), (-0.006575, 0.3259, 0.03044), (-0.006575, 0.3259, -0.185), (0.05776, -0.744, -0.0471), (0.0527, -0.7285, -0.02113), (0.04598, -0.7078, 0.0005541), (0.03793, -0.683, 0.01687), (0.0, 0.3373, -0.185), (0.0, 0.3373, 0.03044), (0.02895, -0.6554, 0.027), (-0.04034, 0.5842, 0.03044), (-0.02329, 0.6012, 0.03044), (-0.008089, 0.515, 0.03044), (0.03137, 0.7643, -0.1065), (-0.03569, 0.5908, 0.03044), (-0.008089, 0.6068, 0.03044), (-0.04377, 0.5768, 0.03044), (0.0, 0.6075, 0.03044), (0.009874, 0.6286, 0.03044), (0.03083, 0.7609, -0.07605), (0.02924, 0.7509, -0.0471), (0.0, 0.5143, 0.03044), (0.02668, 0.7347, -0.02113), (-0.04588, 0.569, 0.03044), (-0.01593, 0.6047, 0.03044), (-0.02994, 0.5966, 0.03044), (0.02327, 0.7132, 0.0005541), (0.0192, 0.6875, 0.01687), (-0.04658, 0.5609, 0.03044), (0.01466, 0.6588, 0.027), (0.06196, 0.757, -0.1065), (0.01951, 0.6263, 0.03044), (-0.02994, 0.5252, 0.03044), (-0.04034, 0.5376, 0.03044), (-0.04588, 0.5528, 0.03044), (-0.03569, 0.5309, 0.03044), (-0.04377, 0.5449, 0.03044), (-0.02329, 0.5205, 0.03044), (0.0609, 0.7537, -0.07605), (0.05776, 0.744, -0.0471), (0.0527, 0.7285, -0.02113), (-0.01593, 0.5171, 0.03044), (0.04598, 0.7078, 0.0005541), (0.03793, 0.683, 0.01687), (0.02895, 0.6554, 0.027), (0.0, 0.7668, -0.1376), (-0.03008, 0.5662, -0.006743), (-0.1907, 0.6282, -0.1345), (0.0, 0.5914, -0.007234), (0.09103, 0.7449, -0.1065), (-0.06196, 0.757, -0.1366), (-0.1179, 0.7285, -0.1356), (0.02866, 0.6225, 0.03044), (-0.2005, 0.5663, -0.1343), (0.08947, 0.7419, -0.07605), (-0.02645, 0.5762, -0.006799), (-0.0234, 0.5412, -0.006869), (-0.1787, 0.6573, -0.1346), (-0.01527, 0.5873, -0.006981), (0.08485, 0.7328, -0.0471), (0.07742, 0.7182, -0.02113), (-0.0287, 0.5504, -0.006775), (0.06755, 0.6988, 0.0005541), (0.05572, 0.6756, 0.01687), (-0.03137, 0.7643, -0.1371), (0.04254, 0.6497, 0.027), (-0.1418, 0.708, -0.1352), (0.0371, 0.6173, 0.03044), (-0.2005, 0.4171, -0.185), (-0.198, 0.5976, -0.1344), (-0.03008, 0.5556, -0.006749), (0.1179, 0.7285, -0.1065), (0.0, 0.4107, -0.185), (-0.01527, 0.5344, -0.007009), (-0.09103, 0.7449, -0.1361), (-0.1622, 0.6841, -0.1349), (-0.03054, 0.5609, -0.006738), (0.0, 0.5303, -0.007268), (-0.2005, 0.4171, -0.1344), (0.05507, 0.6421, 0.027), (-0.01045, 0.5322, -0.007091), (-0.02645, 0.5456, -0.006815), (-0.01963, 0.5375, -0.006934), (-0.01963, 0.5843, -0.006909), (-0.005304, 0.591, -0.007146), (-0.0234, 0.5805, -0.006848), (0.07214, 0.6656, 0.01687), (-0.01045, 0.5896, -0.00706), (-0.0287, 0.5713, -0.006764), (0.08745, 0.6866, 0.0005541), (0.1002, 0.7042, -0.02113), (0.1099, 0.7175, -0.0471), (0.1158, 0.7257, -0.07605), (-0.005304, 0.5308, -0.007179), (0.2005, 0.3259, -0.185), (0.2005, 0.3259, -0.1065), (-0.005846, 0.5448, -0.007162), (-0.008546, 0.5461, -0.007115), (-0.0148, 0.5523, -0.007007), (-0.01606, 0.555, -0.006985), (-0.01099, 0.5478, -0.007074), (-0.01309, 0.5499, -0.007037), (-0.01099, 0.574, -0.007059), (-0.008546, 0.5757, -0.0071), (-0.01683, 0.5579, -0.00697), (-0.01709, 0.5609, -0.006964), (-0.002968, 0.5777, -0.007192), (0.0, 0.578, -0.007242), (-0.01309, 0.5719, -0.007025), (0.1971, 0.3259, -0.07605), (0.1869, 0.3259, -0.0471), (0.1706, 0.3259, -0.02113), (0.1489, 0.3259, 0.0005541), (-0.005846, 0.5769, -0.007144), (-0.01606, 0.5667, -0.006978), (-0.0148, 0.5694, -0.006998), (0.123, 0.3259, 0.01687), (0.09402, 0.3259, 0.027), (-0.01683, 0.5638, -0.006967), (0.06355, 0.3259, 0.03044), (0.2005, 0.3373, -0.185), (0.0, 0.5438, -0.00726), (0.2005, 0.3373, -0.1065), (-0.002968, 0.544, -0.00721), (0.1971, 0.3373, -0.07605), (0.1869, 0.3373, -0.0471), (-0.00682, 0.5449, -0.06521), (-0.00952, 0.5461, -0.06516), (-0.01578, 0.5524, -0.06506), (-0.01704, 0.5551, -0.06503), (-0.01196, 0.5478, -0.06512), (-0.01407, 0.5499, -0.06509), (-0.01196, 0.574, -0.06511), (-0.00952, 0.5757, -0.06515), (-0.01781, 0.5579, -0.06502), (-0.01807, 0.5609, -0.06501), (-0.003942, 0.5777, -0.06524), (-0.0009742, 0.578, -0.06529), (-0.01407, 0.5719, -0.06507), (0.1706, 0.3373, -0.02113), (0.1489, 0.3373, 0.0005541), (0.123, 0.3373, 0.01687), (-0.00682, 0.577, -0.06519), (-0.01704, 0.5668, -0.06503), (-0.01578, 0.5695, -0.06505), (0.09402, 0.3373, 0.027), (-0.01781, 0.5639, -0.06502), (0.06355, 0.3373, 0.03044), (0.006575, 0.3259, 0.03044), (-0.0009742, 0.5438, -0.06531), (0.006575, 0.3259, -0.185), (0.04034, 0.5842, 0.03044), (-0.003942, 0.5441, -0.06526), (0.02329, 0.6012, 0.03044), (0.008089, 0.515, 0.03044), (0.03569, 0.5908, 0.03044), (-0.005075, 0.5496, -0.06524), (-0.006968, 0.5505, -0.06521), (-0.01136, 0.5549, -0.06513), (-0.01224, 0.5568, -0.06511), (-0.00868, 0.5517, -0.06518), (-0.01016, 0.5532, -0.06515), (-0.00868, 0.5701, -0.06517), (-0.006968, 0.5713, -0.06519), (-0.01278, 0.5588, -0.0651), (-0.01296, 0.5609, -0.0651), (-0.003056, 0.5727, -0.06526), (-0.0009742, 0.5729, -0.06529), (-0.01016, 0.5686, -0.06514), (0.008089, 0.6068, 0.03044), (0.04377, 0.5768, 0.03044), (-0.005075, 0.5722, -0.06523), (-0.01224, 0.565, -0.06511), (-0.01136, 0.5669, -0.06512), (-0.01278, 0.563, -0.0651), (0.04588, 0.569, 0.03044), (-0.0009742, 0.5489, -0.06531), (0.01593, 0.6047, 0.03044), (0.02994, 0.5966, 0.03044), (0.04658, 0.5609, 0.03044), (0.02994, 0.5252, 0.03044), (-0.003056, 0.5491, -0.06527), (0.04034, 0.5376, 0.03044), (0.04588, 0.5528, 0.03044), (0.03569, 0.5309, 0.03044), (-0.003842, 0.5496, 0.008192), (-0.005736, 0.5505, 0.008224), (-0.01012, 0.5549, 0.0083), (-0.01101, 0.5568, 0.008316), (-0.007448, 0.5517, 0.008253), (-0.008926, 0.5532, 0.008279), (-0.007448, 0.5701, 0.008263), (-0.005736, 0.5713, 0.008235), (-0.01155, 0.5588, 0.008326), (-0.01173, 0.5609, 0.00833), (-0.001824, 0.5727, 0.00817), (0.04377, 0.5449, 0.03044), (-0.008926, 0.5686, 0.008287), (0.02329, 0.5205, 0.03044), (0.01593, 0.5171, 0.03044), (0.03008, 0.5662, -0.006743), (-0.003842, 0.5721, 0.008204), (-0.01101, 0.565, 0.00832), (-0.01012, 0.5669, 0.008307), (0.1907, 0.6282, -0.1345), (-0.01155, 0.563, 0.008328), (0.06196, 0.757, -0.1366), (0.1179, 0.7285, -0.1356), (0.2005, 0.5663, -0.1343), (0.02645, 0.5762, -0.006799), (0.0234, 0.5412, -0.006869), (0.1787, 0.6573, -0.1346), (-0.001824, 0.5491, 0.008158), (0.01527, 0.5873, -0.006981), (0.0287, 0.5504, -0.006775), (0.03137, 0.7643, -0.1371), (0.1418, 0.708, -0.1352), (-0.001484, 0.5561, 0.008156), (-0.002289, 0.5565, 0.008169), (-0.004154, 0.5583, 0.008202), (-0.004529, 0.5591, 0.008208), (-0.003016, 0.557, 0.008182), (-0.003644, 0.5576, 0.008193), (-0.003016, 0.5648, 0.008186), (-0.002289, 0.5653, 0.008174), (-0.004759, 0.56, 0.008213), (-0.004836, 0.5609, 0.008215), (-0.0006265, 0.5659, 0.008147), (0.2005, 0.4171, -0.185), (-0.003644, 0.5641, 0.008196), (0.198, 0.5976, -0.1344), (0.03008, 0.5556, -0.006749), (0.01527, 0.5344, -0.007009), (-0.001484, 0.5657, 0.008161), (-0.004529, 0.5626, 0.00821), (-0.004154, 0.5634, 0.008205), (0.09103, 0.7449, -0.1361), (0.1622, 0.6841, -0.1349), (0.03054, 0.5609, -0.006738), (-0.004759, 0.5618, 0.008214), (0.2005, 0.4171, -0.1344), (0.01045, 0.5322, -0.007091), (0.02645, 0.5456, -0.006815), (0.01963, 0.5375, -0.006934), (0.01963, 0.5843, -0.006909), (-0.0006265, 0.5559, 0.008141), (0.005304, 0.591, -0.007146), (0.0234, 0.5805, -0.006848), (0.01045, 0.5896, -0.00706), (0.0287, 0.5713, -0.006764), (-0.002609, 0.5561, -0.05887), (-0.003414, 0.5565, -0.05886), (-0.005278, 0.5584, -0.05883), (-0.005654, 0.5592, -0.05882), (-0.004141, 0.557, -0.05885), (-0.004769, 0.5576, -0.05883), (-0.004141, 0.5648, -0.05884), (-0.003414, 0.5653, -0.05885), (-0.005884, 0.56, -0.05881), (-0.005961, 0.5609, -0.05881), (-0.001751, 0.5659, -0.05888), (-0.0008669, 0.566, -0.0589), (-0.004769, 0.5642, -0.05883), (0.005304, 0.5308, -0.007179), (0.005846, 0.5448, -0.007162), (0.008546, 0.5461, -0.007115), (-0.002609, 0.5657, -0.05887), (-0.005654, 0.5627, -0.05882), (-0.005278, 0.5635, -0.05882), (0.0148, 0.5523, -0.007007), (0.01606, 0.555, -0.006985), (0.01099, 0.5478, -0.007074), (-0.005884, 0.5618, -0.05881), (0.01309, 0.5499, -0.007037), (0.01099, 0.574, -0.007059), (-0.0008669, 0.5558, -0.0589), (0.0, 0.5559, -0.05892), (0.008546, 0.5757, -0.0071), (0.01683, 0.5579, -0.00697), (0.01709, 0.5609, -0.006964), (-0.001751, 0.5559, -0.05889), (0.0, 0.5659, -0.05891), (0.002968, 0.5777, -0.007192), (0.01309, 0.5719, -0.007025), (-0.03319, -0.1882, 0.03044), (-0.006575, -0.1716, -0.03161), (0.005846, 0.5769, -0.007144), (0.01606, 0.5667, -0.006978), (0.0148, 0.5694, -0.006998), (-0.03319, 0.05998, 0.03044), (0.01683, 0.5638, -0.006967), (-0.006575, 0.05998, 0.03044), (0.002968, 0.544, -0.00721), (-0.04773, -0.1653, 0.03044), (-0.03319, -0.1653, 0.01282), (0.00682, 0.5449, -0.06521), (-0.03319, -0.1653, 0.03044), (0.00952, 0.5461, -0.06516), (0.01578, 0.5524, -0.06506), (-0.04773, -0.1475, 0.03044), (-0.03319, -0.1475, 0.01282), (0.01704, 0.5551, -0.06503), (-0.03319, -0.1475, 0.03044), (0.01196, 0.5478, -0.06512), (-0.1869, -0.2224, -0.0471), (-0.1869, 0.09947, -0.0471), (0.01407, 0.5499, -0.06509), (0.01196, 0.574, -0.06511), (0.00952, 0.5757, -0.06515), (0.01781, 0.5579, -0.06502), (0.01807, 0.5609, -0.06501), (-0.006575, -0.2224, -0.185), (-0.006575, 0.09947, -0.185), (-0.123, -0.2224, 0.01687), (-0.123, 0.09947, 0.01687), (-0.1706, -0.2224, -0.02113), (-0.1706, 0.09947, -0.02113), (0.003942, 0.5777, -0.06524), (0.0009742, 0.578, -0.06529), (-0.2005, 0.09947, -0.185), (-0.2005, -0.2224, -0.185), (-0.06355, -0.2224, 0.03044), (-0.06355, 0.09947, 0.03044), (-0.1971, -0.2224, -0.07605), (-0.1971, 0.09947, -0.07605), (0.01407, 0.5719, -0.06507), (0.00682, 0.577, -0.06519), (0.01704, 0.5668, -0.06503), (0.01578, 0.5695, -0.06505), (0.01781, 0.5639, -0.06502), (0.0009742, 0.5438, -0.06531), (-0.006575, 0.09947, 0.03044), (-0.1489, -0.2224, 0.0005541), (-0.1489, 0.09947, 0.0005541), (0.003942, 0.5441, -0.06526), (0.005075, 0.5496, -0.06524), (0.006968, 0.5505, -0.06521), (0.01136, 0.5549, -0.06513), (0.01224, 0.5568, -0.06511), (-0.2005, 0.09947, -0.1065), (-0.2005, -0.2224, -0.1065), (0.00868, 0.5517, -0.06518), (0.01016, 0.5532, -0.06515), (-0.09402, -0.2224, 0.027), (-0.09402, 0.09947, 0.027), (-0.02662, 0.05998, 0.03044), (-0.02662, 0.07814, 0.03044), (-0.01528, 0.05998, 0.03044), (-0.01528, 0.0424, 0.02573), (-0.01528, 0.07814, 0.03044), (-0.02662, 0.0424, 0.02573), (0.0, 0.5439, -0.06533), (0.0, 0.5779, -0.06531), (0.0, 0.549, -0.06532), (0.0, 0.5728, -0.06531), (0.0, 0.5728, 0.00814), (0.0, 0.5489, 0.008127), (0.0, 0.5729, -0.007242), (0.0, 0.5489, -0.007255), (0.0, 0.5659, 0.008136), (0.0, 0.5558, 0.008131), (0.0, 0.566, -0.007245), (0.0, 0.5558, -0.00725), (0.00868, 0.5701, -0.06517), (0.006968, 0.5713, -0.06519), (0.01278, 0.5588, -0.0651), (0.01296, 0.5609, -0.0651), (0.003056, 0.5727, -0.06526), (0.0009742, 0.5729, -0.06529), (0.01016, 0.5686, -0.06514), (0.005075, 0.5722, -0.06523), (0.01224, 0.565, -0.06511), (0.01136, 0.5669, -0.06512), (0.01278, 0.563, -0.0651), (0.0009742, 0.5489, -0.06531), (0.003056, 0.5491, -0.06527), (0.003842, 0.5496, 0.008192), (0.005736, 0.5505, 0.008224), (0.01012, 0.5549, 0.0083), (0.01101, 0.5568, 0.008316), (0.007448, 0.5517, 0.008253), (0.008926, 0.5532, 0.008279), (0.007448, 0.5701, 0.008263), (0.005736, 0.5713, 0.008235), (0.01155, 0.5588, 0.008326), (0.01173, 0.5609, 0.00833), (0.001824, 0.5727, 0.00817), (0.008926, 0.5686, 0.008287), (0.003842, 0.5721, 0.008204), (0.01101, 0.565, 0.00832), (0.01012, 0.5669, 0.008307), (0.01155, 0.563, 0.008328), (0.001824, 0.5491, 0.008158), (0.001484, 0.5561, 0.008156), (0.002289, 0.5565, 0.008169), (0.004154, 0.5583, 0.008202), (-0.006575, -0.6277, 0.008989), (-0.02794, -0.6227, 0.03044), (-0.007111, -0.6278, 0.01376), (-0.008691, -0.6276, 0.01829), (-0.01124, -0.6271, 0.02236), (-0.01462, -0.6263, 0.02576), (-0.01867, -0.6253, 0.02831), (-0.02318, -0.6241, 0.0299), (-0.006575, -0.6547, 0.005958), (-0.02793, -0.6556, 0.027), (-0.007111, -0.6556, 0.01064), (-0.00869, -0.6563, 0.01509), (-0.01123, -0.6568, 0.01908), (-0.01462, -0.6569, 0.02241), (-0.01866, -0.6568, 0.02492), (-0.02318, -0.6563, 0.02647), (-0.006575, -0.6791, -0.002584), (-0.02791, -0.6847, 0.01687), (-0.00711, -0.6811, 0.001745), (-0.008688, -0.6828, 0.005858), (-0.01123, -0.6841, 0.009547), (-0.01461, -0.685, 0.01263), (-0.01865, -0.6854, 0.01495), (-0.02316, -0.6853, 0.01638), (-0.006575, -0.7011, -0.01634), (-0.02789, -0.7109, 0.0005541), (-0.00711, -0.704, -0.01258), (-0.008686, -0.7066, -0.00901), (-0.01123, -0.7087, -0.005807), (-0.0146, -0.7102, -0.003132), (-0.01864, -0.7111, -0.001119), (-0.02315, -0.7113, 0.0001306), (-0.006575, -0.7194, -0.03461), (-0.02787, -0.7327, -0.02113), (-0.007109, -0.7231, -0.03161), (-0.008684, -0.7264, -0.02877), (-0.01122, -0.7291, -0.02621), (-0.01459, -0.7312, -0.02407), (-0.01863, -0.7326, -0.02247), (-0.02313, -0.7331, -0.02147), (-0.006575, -0.7332, -0.05649), (-0.02785, -0.7491, -0.0471), (-0.007109, -0.7375, -0.0544), (-0.008682, -0.7413, -0.05242), (-0.01122, -0.7446, -0.05064), (-0.01458, -0.7471, -0.04915), (-0.01862, -0.7487, -0.04803), (-0.02311, -0.7494, -0.04734), (-0.006575, -0.7418, -0.08087), (-0.02783, -0.7592, -0.07605), (-0.007108, -0.7464, -0.0798), (-0.00868, -0.7505, -0.07878), (-0.01121, -0.7541, -0.07787), (-0.01458, -0.7569, -0.0771), (-0.01861, -0.7587, -0.07653), (-0.0231, -0.7595, -0.07617), (-0.02782, -0.7627, -0.1065), (-0.006575, -0.7448, -0.1077), (-0.02309, -0.7629, -0.1066), (-0.0186, -0.7621, -0.1066), (-0.01457, -0.7602, -0.1068), (-0.01121, -0.7574, -0.107), (-0.008679, -0.7538, -0.1072), (-0.007108, -0.7495, -0.1075), (-0.006575, -0.7448, -0.185), (-0.02782, -0.7627, -0.185), (-0.007108, -0.7495, -0.185), (-0.008679, -0.7538, -0.185), (-0.01121, -0.7574, -0.185), (-0.01457, -0.7602, -0.185), (-0.0186, -0.7621, -0.185), (-0.02309, -0.7629, -0.185), (-0.02795, -0.1882, 0.03044), (-0.006575, -0.1825, 0.008989), (-0.02319, -0.1881, 0.0299), (-0.01868, -0.1876, 0.02831), (-0.01462, -0.187, 0.02576), (-0.01124, -0.1861, 0.02236), (-0.008692, -0.185, 0.01829), (-0.007111, -0.1837, 0.01376), (-0.02795, -0.2224, 0.03044), (-0.006575, -0.2224, 0.008989), (-0.02319, -0.2224, 0.0299), (-0.01867, -0.2224, 0.02831), (-0.01462, -0.2224, 0.02576), (-0.01124, -0.2224, 0.02236), (-0.008692, -0.2224, 0.01829), (-0.007111, -0.2224, 0.01376), (0.004529, 0.5591, 0.008208), (0.003016, 0.557, 0.008182), (0.003644, 0.5576, 0.008193), (0.003016, 0.5648, 0.008186), (0.002289, 0.5653, 0.008174), (0.004759, 0.56, 0.008213), (0.004836, 0.5609, 0.008215), (0.0006265, 0.5659, 0.008147), (0.003644, 0.5641, 0.008196), (0.001484, 0.5657, 0.008161), (0.004529, 0.5626, 0.00821), (0.004154, 0.5634, 0.008205), (0.004759, 0.5618, 0.008214), (0.0006265, 0.5559, 0.008141), (0.002609, 0.5561, -0.05887), (0.003414, 0.5565, -0.05886), (0.005278, 0.5584, -0.05883), (0.005654, 0.5592, -0.05882), (0.004141, 0.557, -0.05885), (0.004769, 0.5576, -0.05883), (0.004141, 0.5648, -0.05884), (0.003414, 0.5653, -0.05885), (0.005884, 0.56, -0.05881), (0.005961, 0.5609, -0.05881), (0.001751, 0.5659, -0.05888), (0.0008669, 0.566, -0.0589), (0.004769, 0.5642, -0.05883), (0.002609, 0.5657, -0.05887), (0.005654, 0.5627, -0.05882), (0.005278, 0.5635, -0.05882), (0.005884, 0.5618, -0.05881), (0.0008669, 0.5558, -0.0589), (0.001751, 0.5559, -0.05889), (0.03319, -0.1882, 0.03044), (0.006575, -0.1716, -0.03161), (0.03319, 0.05998, 0.03044), (0.006575, 0.05998, 0.03044), (0.04773, -0.1653, 0.03044), (0.03319, -0.1653, 0.01282), (0.03319, -0.1653, 0.03044), (0.04773, -0.1475, 0.03044), (0.03319, -0.1475, 0.01282), (0.03319, -0.1475, 0.03044), (0.1869, -0.2224, -0.0471), (0.1869, 0.09947, -0.0471), (0.006575, -0.2224, -0.185), (0.006575, 0.09947, -0.185), (0.123, -0.2224, 0.01687), (0.123, 0.09947, 0.01687), (0.1706, -0.2224, -0.02113), (0.1706, 0.09947, -0.02113), (0.2005, 0.09947, -0.185), (0.2005, -0.2224, -0.185), (0.06355, -0.2224, 0.03044), (0.06355, 0.09947, 0.03044), (0.1971, -0.2224, -0.07605), (0.1971, 0.09947, -0.07605), (0.006575, 0.09947, 0.03044), (0.1489, -0.2224, 0.0005541), (0.1489, 0.09947, 0.0005541), (0.2005, 0.09947, -0.1065), (0.2005, -0.2224, -0.1065), (0.09402, -0.2224, 0.027), (0.09402, 0.09947, 0.027), (0.02662, 0.05998, 0.03044), (0.02662, 0.07814, 0.03044), (0.01528, 0.05998, 0.03044), (0.01528, 0.0424, 0.02573), (0.01528, 0.07814, 0.03044), (0.02662, 0.0424, 0.02573), (-0.1869, 0.2746, -0.0471), (-0.1869, 0.2203, -0.0471), (-0.1971, 0.2746, -0.07605), (-0.1971, 0.2203, -0.07605), (-0.2005, 0.2746, -0.1065), (-0.2005, 0.2203, -0.1065), (-0.2005, 0.2203, -0.185), (-0.2005, 0.2746, -0.185), (-0.006575, 0.2746, -0.185), (-0.006575, 0.2203, -0.185), (-0.1706, 0.2746, -0.02113), (-0.1706, 0.2203, -0.02113), (-0.1489, 0.2746, 0.0005541), (-0.1489, 0.2203, 0.0005541), (-0.123, 0.2203, 0.01687), (-0.123, 0.2746, 0.01687), (-0.006575, 0.2203, 0.03044), (-0.09402, 0.2203, 0.027), (-0.09402, 0.2746, 0.027), (-0.06355, 0.2746, 0.03044), (-0.06355, 0.2203, 0.03044), (-0.006575, 0.2746, 0.03044), (0.006575, -0.6277, 0.008989), (0.02794, -0.6227, 0.03044), (0.007111, -0.6278, 0.01376), (0.008691, -0.6276, 0.01829), (0.01124, -0.6271, 0.02236), (0.01462, -0.6263, 0.02576), (0.01867, -0.6253, 0.02831), (0.02318, -0.6241, 0.0299), (0.006575, -0.6547, 0.005958), (0.02793, -0.6556, 0.027), (0.007111, -0.6556, 0.01064), (0.00869, -0.6563, 0.01509), (0.01123, -0.6568, 0.01908), (0.01462, -0.6569, 0.02241), (0.01866, -0.6568, 0.02492), (0.02318, -0.6563, 0.02647), (0.006575, -0.6791, -0.002584), (0.02791, -0.6847, 0.01687), (0.00711, -0.6811, 0.001745), (0.008688, -0.6828, 0.005858), (0.01123, -0.6841, 0.009547), (0.01461, -0.685, 0.01263), (0.01865, -0.6854, 0.01495), (0.02316, -0.6853, 0.01638), (0.006575, -0.7011, -0.01634), (0.02789, -0.7109, 0.0005541), (0.00711, -0.704, -0.01258), (0.008686, -0.7066, -0.00901), (0.01123, -0.7087, -0.005807), (0.0146, -0.7102, -0.003132), (0.01864, -0.7111, -0.001119), (0.02315, -0.7113, 0.0001306), (0.006575, -0.7194, -0.03461), (0.02787, -0.7327, -0.02113), (0.007109, -0.7231, -0.03161), (0.008684, -0.7264, -0.02877), (0.01122, -0.7291, -0.02621), (0.01459, -0.7312, -0.02407), (0.01863, -0.7326, -0.02247), (0.02313, -0.7331, -0.02147), (0.006575, -0.7332, -0.05649), (0.02785, -0.7491, -0.0471), (0.007109, -0.7375, -0.0544), (0.008682, -0.7413, -0.05242), (0.01122, -0.7446, -0.05064), (0.01458, -0.7471, -0.04915), (0.01862, -0.7487, -0.04803), (0.02311, -0.7494, -0.04734), (0.006575, -0.7418, -0.08087), (0.02783, -0.7592, -0.07605), (0.007108, -0.7464, -0.0798), (0.00868, -0.7505, -0.07878), (0.01121, -0.7541, -0.07787), (0.01458, -0.7569, -0.0771), (0.01861, -0.7587, -0.07653), (0.0231, -0.7595, -0.07617), (0.02782, -0.7627, -0.1065), (0.006575, -0.7448, -0.1077), (0.02309, -0.7629, -0.1066), (0.0186, -0.7621, -0.1066), (0.01457, -0.7602, -0.1068), (0.01121, -0.7574, -0.107), (0.008679, -0.7538, -0.1072), (0.007108, -0.7495, -0.1075), (0.006575, -0.7448, -0.185), (0.02782, -0.7627, -0.185), (0.007108, -0.7495, -0.185), (0.008679, -0.7538, -0.185), (0.01121, -0.7574, -0.185), (0.01457, -0.7602, -0.185), (0.0186, -0.7621, -0.185), (0.02309, -0.7629, -0.185), (0.02795, -0.1882, 0.03044), (0.006575, -0.1825, 0.008989), (0.02319, -0.1881, 0.0299), (0.01868, -0.1876, 0.02831), (0.01462, -0.187, 0.02576), (0.01124, -0.1861, 0.02236), (0.008692, -0.185, 0.01829), (0.007111, -0.1837, 0.01376), (0.02795, -0.2224, 0.03044), (0.006575, -0.2224, 0.008989), (0.02319, -0.2224, 0.0299), (0.01867, -0.2224, 0.02831), (0.01462, -0.2224, 0.02576), (0.01124, -0.2224, 0.02236), (0.008692, -0.2224, 0.01829), (0.007111, -0.2224, 0.01376), (0.1869, 0.2746, -0.0471), (0.1869, 0.2203, -0.0471), (0.1971, 0.2746, -0.07605), (0.1971, 0.2203, -0.07605), (0.2005, 0.2746, -0.1065), (0.2005, 0.2203, -0.1065), (0.2005, 0.2203, -0.185), (0.2005, 0.2746, -0.185), (0.006575, 0.2746, -0.185), (0.006575, 0.2203, -0.185), (0.1706, 0.2746, -0.02113), (0.1706, 0.2203, -0.02113), (0.1489, 0.2746, 0.0005541), (0.1489, 0.2203, 0.0005541), (0.123, 0.2203, 0.01687), (0.123, 0.2746, 0.01687), (0.006575, 0.2203, 0.03044), (0.09402, 0.2203, 0.027), (0.09402, 0.2746, 0.027), (0.06355, 0.2746, 0.03044), (0.06355, 0.2203, 0.03044), (0.006575, 0.2746, 0.03044)], [], [(11, 21, 20, 10), (9, 11, 10, 8), (8, 4, 5, 9), (21, 17, 16, 20), (4, 12, 13, 5), (19, 7, 6, 18), (1, 19, 18, 0), (7, 2, 3, 6), (17, 1, 0, 16), (15, 3, 2, 14), (14, 13, 12, 15), (22, 24, 25, 23), (24, 737, 734, 25), (24, 22, 736, 735, 737), (715, 759, 761, 717), (760, 778, 777, 759), (676, 716, 715, 675), (706, 756, 755, 705), (78, 70, 454, 463), (401, 603, 433, 312), (86, 78, 463, 445), (94, 86, 445, 435), (102, 94, 435, 457), (110, 102, 457, 441), (118, 728, 708, 38), (126, 118, 38, 39), (134, 126, 39, 40), (142, 134, 40, 41), (150, 142, 41, 42), (158, 150, 42, 43), (166, 158, 43, 44), (174, 166, 44, 45), (182, 174, 45, 46), (841, 848, 699, 865, 784, 792, 800, 808, 816, 824, 832), (319, 313, 406, 417), (770, 875, 880, 775), (247, 241, 249, 255), (279, 273, 281, 287), (272, 204, 203, 264), (228, 229, 237, 236), (401, 407, 426, 418), (418, 594, 603, 401), (884, 902, 895, 878), (567, 563, 588, 626), (377, 211, 210, 369), (283, 284, 292, 291), (246, 247, 255, 254), (221, 222, 230, 229), (240, 592, 599, 232), (366, 367, 375, 374), (61, 60, 26, 28), (48, 49, 57, 56), (224, 226, 234, 232), (320, 312, 433, 452), (328, 320, 452, 438), (336, 328, 438, 462), (345, 336, 462, 439), (345, 70, 72, 351), (351, 72, 73, 350), (350, 73, 74, 349), (349, 74, 75, 348), (348, 75, 76, 347), (347, 76, 77, 346), (346, 77, 71, 344), (70, 78, 80, 72), (72, 80, 81, 73), (73, 81, 82, 74), (74, 82, 83, 75), (75, 83, 84, 76), (76, 84, 85, 77), (77, 85, 79, 71), (78, 86, 88, 80), (80, 88, 89, 81), (81, 89, 90, 82), (82, 90, 91, 83), (83, 91, 92, 84), (84, 92, 93, 85), (85, 93, 87, 79), (86, 94, 96, 88), (88, 96, 97, 89), (89, 97, 98, 90), (90, 98, 99, 91), (91, 99, 100, 92), (92, 100, 101, 93), (93, 101, 95, 87), (94, 102, 104, 96), (96, 104, 105, 97), (97, 105, 106, 98), (98, 106, 107, 99), (99, 107, 108, 100), (100, 108, 109, 101), (101, 109, 103, 95), (102, 110, 112, 104), (104, 112, 113, 105), (105, 113, 114, 106), (106, 114, 115, 107), (107, 115, 116, 108), (108, 116, 117, 109), (109, 117, 111, 103), (110, 380, 381, 112), (112, 381, 382, 113), (113, 382, 383, 114), (114, 383, 384, 115), (115, 384, 385, 116), (116, 385, 386, 117), (117, 386, 388, 111), (118, 126, 128, 120), (120, 128, 129, 121), (121, 129, 130, 122), (122, 130, 131, 123), (123, 131, 132, 124), (124, 132, 133, 125), (125, 133, 127, 119), (126, 134, 136, 128), (128, 136, 137, 129), (129, 137, 138, 130), (130, 138, 139, 131), (131, 139, 140, 132), (132, 140, 141, 133), (133, 141, 135, 127), (134, 142, 144, 136), (136, 144, 145, 137), (137, 145, 146, 138), (138, 146, 147, 139), (139, 147, 148, 140), (140, 148, 149, 141), (141, 149, 143, 135), (142, 150, 152, 144), (144, 152, 153, 145), (145, 153, 154, 146), (146, 154, 155, 147), (147, 155, 156, 148), (148, 156, 157, 149), (149, 157, 151, 143), (150, 158, 160, 152), (152, 160, 161, 153), (153, 161, 162, 154), (154, 162, 163, 155), (155, 163, 164, 156), (156, 164, 165, 157), (157, 165, 159, 151), (158, 166, 168, 160), (160, 168, 169, 161), (161, 169, 170, 162), (162, 170, 171, 163), (163, 171, 172, 164), (164, 172, 173, 165), (165, 173, 167, 159), (166, 174, 176, 168), (168, 176, 177, 169), (169, 177, 178, 170), (170, 178, 179, 171), (171, 179, 180, 172), (172, 180, 181, 173), (173, 181, 175, 167), (174, 182, 183, 176), (176, 183, 184, 177), (177, 184, 185, 178), (178, 185, 186, 179), (179, 186, 187, 180), (180, 187, 188, 181), (182, 840, 833, 183), (183, 833, 825, 184), (184, 825, 817, 185), (185, 817, 809, 186), (186, 809, 801, 187), (708, 699, 848, 850, 851, 852, 853, 854, 855, 849, 46, 45, 44, 43, 42, 41, 40, 39, 38), (287, 281, 289, 295), (239, 233, 241, 247), (479, 478, 220, 219), (291, 292, 300, 299), (267, 268, 276, 275), (224, 625, 604, 216), (268, 269, 277, 276), (880, 898, 901, 883), (222, 223, 231, 230), (437, 624, 594, 418), (292, 293, 301, 300), (52, 53, 49, 48), (922, 921, 915, 916), (254, 255, 263, 262), (293, 294, 302, 301), (231, 225, 233, 239), (192, 193, 937, 940), (263, 257, 535, 533), (459, 595, 624, 437), (369, 210, 209, 361), (1021, 1012, 1004, 996, 988, 980, 972, 964, 1045, 917, 1028), (280, 205, 204, 272), (248, 618, 592, 240), (926, 925, 934, 935), (995, 994, 1002, 1003), (726, 767, 766, 725), (742, 745, 756), (773, 878, 877, 772), (311, 305, 362, 368), (59, 58, 30, 47), (255, 249, 257, 263), (505, 1070, 1067, 504), (252, 253, 261, 260), (248, 250, 258, 256), (427, 428, 448, 447), (275, 276, 284, 283), (723, 764, 780, 763), (271, 265, 273, 279), (218, 219, 227, 226), (266, 267, 275, 274), (474, 467, 223, 222), (467, 455, 217, 223), (58, 59, 56, 57), (651, 680, 509, 465), (631, 659, 653, 620), (965, 971, 979, 973), (296, 298, 306, 304), (774, 879, 881, 776), (781, 886, 904, 885), (28, 26, 62, 63), (417, 406, 419, 432), (261, 262, 529, 528), (482, 1059, 1060, 538), (986, 985, 993, 994), (776, 881, 876, 771), (767, 872, 783, 766), (1019, 1018, 1023, 1022), (269, 270, 278, 277), (755, 774, 776, 758), (317, 318, 415, 414), (288, 206, 205, 280), (262, 263, 533, 529), (459, 480, 218, 216), (226, 227, 235, 234), (982, 983, 975, 974), (887, 890, 891, 888, 889, 894, 895, 902, 900, 901, 898, 892, 893, 899, 896, 897, 669, 664, 903, 904, 886), (374, 375, 394, 393), (373, 374, 393, 392), (369, 371, 387, 377), (192, 940, 938, 939, 190), (280, 282, 290, 288), (372, 373, 392, 391), (877, 894, 889, 872), (882, 900, 902, 884), (929, 1068, 1061, 918), (244, 245, 253, 252), (968, 967, 975, 976), (240, 242, 250, 248), (783, 888, 891, 874), (393, 394, 981, 989), (391, 392, 997, 1005), (361, 363, 371, 369), (219, 220, 228, 227), (299, 300, 308, 307), (220, 221, 229, 228), (223, 217, 225, 231), (315, 316, 410, 408), (318, 319, 417, 415), (750, 903, 664), (304, 208, 207, 296), (387, 391, 1005, 1013), (216, 218, 226, 224), (316, 317, 414, 410), (238, 239, 247, 246), (990, 988, 996, 998), (303, 297, 305, 311), (302, 303, 311, 310), (367, 368, 376, 375), (286, 287, 295, 294), (284, 285, 293, 292), (282, 283, 291, 290), (277, 278, 286, 285), (276, 277, 285, 284), (189, 64, 60, 61), (53, 52, 54, 55), (51, 50, 47, 30), (55, 54, 64, 189), (250, 251, 259, 258), (251, 252, 260, 259), (253, 254, 262, 261), (259, 260, 527, 513), (256, 258, 512, 510), (63, 62, 50, 51), (190, 191, 193, 192), (921, 268, 267, 915), (497, 1054, 1056, 483), (448, 450, 477, 478), (912, 914, 913, 195), (450, 451, 474, 477), (234, 235, 243, 242), (270, 271, 279, 278), (243, 244, 252, 251), (232, 234, 242, 240), (1018, 1017, 1024, 1023), (428, 430, 450, 448), (924, 203, 204, 205, 206, 207, 208, 209, 210, 211, 1029, 1035, 1034, 1033, 1032, 1031, 1030, 1028, 917), (294, 295, 303, 302), (227, 228, 236, 235), (229, 230, 238, 237), (288, 290, 298, 296), (504, 1067, 1064, 500), (312, 314, 407, 401), (392, 393, 989, 997), (993, 992, 1000, 1001), (408, 410, 428, 427), (230, 231, 239, 238), (312, 320, 322, 314), (314, 322, 323, 315), (315, 323, 324, 316), (316, 324, 325, 317), (317, 325, 326, 318), (318, 326, 327, 319), (319, 327, 321, 313), (320, 328, 330, 322), (322, 330, 331, 323), (323, 331, 332, 324), (324, 332, 333, 325), (325, 333, 334, 326), (326, 334, 335, 327), (327, 335, 329, 321), (328, 336, 338, 330), (330, 338, 339, 331), (331, 339, 340, 332), (332, 340, 341, 333), (333, 341, 342, 334), (334, 342, 343, 335), (335, 343, 337, 329), (336, 345, 351, 338), (338, 351, 350, 339), (339, 350, 349, 340), (340, 349, 348, 341), (341, 348, 347, 342), (342, 347, 346, 343), (343, 346, 344, 337), (70, 345, 439, 454), (260, 261, 528, 527), (352, 390, 950, 949), (358, 357, 954, 957), (264, 203, 924, 933), (264, 266, 274, 272), (360, 359, 960, 961), (356, 355, 942, 952), (629, 652, 680, 651), (359, 358, 957, 960), (695, 751, 757, 713), (354, 353, 946, 944), (361, 209, 208, 304), (357, 356, 952, 954), (296, 207, 206, 288), (295, 289, 297, 303), (256, 596, 618, 248), (355, 354, 944, 942), (232, 599, 625, 224), (378, 379, 380, 110, 441, 466, 456), (478, 477, 221, 220), (777, 882, 884, 779), (480, 479, 219, 218), (187, 801, 793, 188), (874, 891, 890, 873), (757, 775, 778, 760), (1048, 1047, 1039, 1040), (188, 793, 785, 175, 181), (235, 236, 244, 243), (389, 390, 352, 353, 354, 355, 356, 357, 358, 359, 360), (477, 474, 222, 221), (380, 379, 378, 395, 396, 388, 386, 385, 384, 383, 382, 381), (71, 79, 87, 95, 103, 111, 388, 396, 409, 400, 429, 425, 420, 423, 421, 424, 422, 416, 411, 404, 398, 402, 413, 399, 412, 403, 405, 313, 321, 329, 337, 344), (849, 840, 182, 46), (1069, 935, 920, 1066), (930, 269, 268, 921), (407, 408, 427, 426), (375, 376, 397, 394), (237, 238, 246, 245), (423, 444, 469, 421), (1058, 923, 918, 1061), (1059, 1056, 30, 58), (508, 616, 628, 596, 256, 510), (985, 986, 978, 977), (402, 473, 471, 413), (425, 461, 470, 420), (413, 471, 446, 399), (410, 414, 430, 428), (431, 432, 453, 451), (404, 476, 443, 398), (768, 873, 782, 765), (403, 472, 436, 405), (400, 481, 468, 429), (420, 470, 444, 423), (363, 364, 372, 371), (377, 387, 1013, 1020), (412, 475, 472, 403), (411, 434, 476, 404), (422, 458, 464, 416), (923, 924, 917, 918), (421, 469, 449, 424), (414, 415, 431, 430), (398, 443, 473, 402), (1056, 1054, 51, 30), (409, 465, 481, 400), (424, 449, 458, 422), (399, 446, 475, 412), (429, 468, 461, 425), (416, 464, 434, 411), (762, 746, 741), (456, 460, 395, 378), (883, 901, 900, 882), (456, 466, 441, 37), (730, 769, 768, 729), (452, 433, 65, 66), (463, 454, 32, 33), (966, 967, 1050, 1051), (258, 259, 513, 512), (245, 246, 254, 253), (441, 457, 36, 37), (272, 274, 282, 280), (666, 697, 689, 658), (439, 462, 68, 69), (775, 880, 883, 778), (435, 445, 34, 35), (753, 772, 767, 726), (438, 452, 66, 67), (989, 995, 1003, 997), (242, 243, 251, 250), (457, 435, 35, 36), (32, 69, 68, 67, 66, 65, 460, 456, 37, 36, 35, 34, 33), (236, 237, 245, 244), (462, 438, 67, 68), (454, 439, 69, 32), (445, 463, 33, 34), (475, 446, 491, 501), (491, 490, 520, 521), (290, 291, 299, 298), (473, 443, 503, 496), (464, 458, 492, 493), (285, 286, 294, 293), (461, 468, 484, 485), (364, 365, 373, 372), (436, 472, 494, 495), (468, 481, 511, 484), (449, 469, 486, 487), (278, 279, 287, 286), (471, 473, 496, 490), (470, 461, 485, 488), (444, 470, 488, 489), (300, 301, 309, 308), (1070, 1071, 53, 55), (771, 876, 875, 770), (446, 471, 490, 491), (542, 587, 629, 651), (469, 444, 489, 486), (481, 465, 509, 511), (434, 464, 493, 506), (476, 434, 506, 502), (1017, 1018, 1010, 1009), (747, 749, 897, 896, 879), (743, 747, 879, 774), (778, 883, 882, 777), (274, 275, 283, 282), (765, 782, 781, 764), (306, 307, 364, 363), (875, 892, 898, 880), (472, 475, 501, 494), (443, 476, 502, 503), (1053, 916, 928, 1055), (217, 455, 440, 419, 406, 313, 405, 557, 565, 541, 566, 543, 539, 558, 563, 567, 571, 584, 570, 572, 568, 586, 587, 542, 409, 396, 535, 257, 249, 241, 233, 225), (458, 449, 487, 492), (540, 537, 564, 569), (539, 543, 635, 597), (301, 302, 310, 309), (486, 489, 519, 516), (496, 503, 532, 526), (365, 366, 374, 373), (492, 487, 517, 522), (298, 299, 307, 306), (565, 557, 634, 636), (493, 492, 522, 523), (304, 306, 363, 361), (501, 491, 521, 530), (495, 494, 524, 525), (543, 566, 632, 635), (309, 310, 367, 366), (490, 496, 526, 520), (558, 539, 597, 637), (484, 511, 540, 514), (308, 309, 366, 365), (488, 485, 515, 518), (310, 311, 368, 367), (495, 525, 740), (494, 501, 530, 524), (511, 509, 537, 540), (503, 502, 531, 532), (502, 506, 534, 531), (1000, 999, 1007, 1008), (485, 484, 514, 515), (368, 362, 370, 376), (371, 372, 391, 387), (487, 486, 516, 517), (314, 315, 408, 407), (506, 493, 523, 534), (489, 488, 518, 519), (536, 507, 505, 504, 500, 499, 498, 497, 483, 482, 538), (307, 308, 365, 364), (498, 1052, 1054, 497), (532, 531, 560, 561), (531, 534, 562, 560), (586, 568, 631, 620), (515, 514, 544, 545), (397, 376, 370, 965, 973), (563, 558, 637, 588), (517, 516, 546, 547), (510, 512, 513, 527, 528, 529, 533, 535, 396, 395, 508), (534, 523, 553, 562), (519, 518, 548, 549), (507, 1071, 1070, 505), (451, 453, 467, 474), (521, 520, 550, 551), (566, 541, 601, 632), (453, 440, 455, 467), (516, 519, 549, 546), (526, 532, 561, 556), (557, 405, 436, 634), (522, 517, 547, 552), (499, 1062, 1052, 498), (415, 417, 432, 431), (523, 522, 552, 553), (1029, 211, 377, 1020), (530, 521, 551, 559), (525, 524, 554, 555), (570, 584, 602, 630), (500, 1064, 1062, 499), (520, 526, 556, 550), (626, 667, 666, 619), (514, 540, 569, 544), (568, 572, 598, 631), (518, 515, 545, 548), (572, 570, 630, 598), (740, 525, 555, 742), (524, 530, 559, 554), (616, 202, 596, 628), (559, 551, 580, 589), (447, 448, 478, 479), (716, 760, 759, 715), (437, 442, 480, 459), (550, 556, 585, 579), (675, 715, 717, 678), (544, 569, 600, 573), (432, 419, 440, 453), (548, 545, 574, 577), (620, 653, 652, 629), (742, 555, 745), (554, 559, 589, 583), (197, 198, 199, 200, 201, 202, 616, 460, 65, 212, 213, 214, 215), (561, 560, 590, 591), (560, 562, 593, 590), (394, 397, 973, 981), (545, 544, 573, 574), (636, 674, 665, 601), (430, 431, 451, 450), (547, 546, 575, 576), (603, 212, 65, 433), (562, 553, 582, 593), (549, 548, 577, 578), (601, 665, 662, 632), (426, 427, 447, 442), (551, 550, 579, 580), (653, 685, 683, 652), (571, 567, 626, 619), (546, 549, 578, 575), (556, 561, 591, 585), (418, 426, 442, 437), (552, 547, 576, 581), (665, 696, 695, 662), (596, 202, 201, 618), (553, 552, 581, 582), (609, 606, 639, 642), (593, 582, 614, 627), (578, 577, 609, 610), (598, 661, 659, 631), (619, 666, 658, 602), (580, 579, 611, 612), (652, 683, 722, 680), (592, 200, 199, 599), (575, 578, 610, 607), (585, 591, 623, 617), (625, 198, 197, 604), (581, 576, 608, 613), (604, 197, 215, 595), (722, 763, 762, 718), (582, 581, 613, 614), (670, 705, 714, 674), (589, 580, 612, 621), (743, 583, 615, 747), (714, 758, 752, 696), (674, 714, 696, 665), (579, 585, 617, 611), (691, 729, 724, 685), (573, 600, 633, 605), (632, 662, 671, 635), (577, 574, 606, 609), (680, 722, 718, 509), (597, 676, 675, 637), (583, 589, 621, 615), (602, 658, 657, 630), (591, 590, 622, 623), (590, 593, 627, 622), (584, 571, 619, 602), (574, 573, 605, 606), (624, 214, 213, 594), (618, 201, 200, 592), (576, 575, 607, 608), (495, 706, 705, 670), (634, 670, 674, 636), (669, 749, 649), (615, 621, 654, 648), (595, 215, 214, 624), (623, 622, 655, 656), (622, 627, 660, 655), (659, 691, 685, 653), (606, 605, 638, 639), (495, 740, 706), (705, 755, 758, 714), (608, 607, 640, 641), (657, 686, 694, 661), (627, 614, 647, 660), (610, 609, 642, 643), (661, 694, 691, 659), (436, 495, 670, 634), (612, 611, 644, 645), (694, 730, 729, 691), (750, 664, 663), (607, 610, 643, 640), (617, 623, 656, 650), (713, 757, 760, 716), (613, 608, 641, 646), (740, 742, 756, 706), (724, 765, 764, 723), (614, 613, 646, 647), (717, 761, 754, 698), (621, 612, 645, 654), (747, 615, 648, 649, 749), (752, 771, 770, 751), (759, 777, 779, 761), (611, 617, 650, 644), (689, 726, 725, 686), (605, 633, 668, 638), (698, 754, 753, 697), (677, 31, 673, 679, 735, 736, 738, 733), (685, 724, 723, 683), (725, 766, 769, 730), (709, 864, 856, 672, 684, 681, 687, 690, 677, 733, 734, 737, 735, 679, 719, 710), (672, 31, 677, 690, 688, 682, 684), (687, 29, 688, 690), (681, 27, 29, 687), (667, 698, 697, 666), (682, 27, 681, 684), (688, 29, 27, 682), (764, 781, 885, 780), (876, 893, 892, 875), (702, 721, 720, 701), (701, 720, 123, 124), (751, 770, 775, 757), (991, 990, 998, 999), (704, 693, 692, 703), (703, 692, 121, 122), (879, 896, 899, 881), (909, 912, 195, 194), (712, 727, 728, 711), (711, 728, 118, 120), (721, 704, 703, 720), (720, 703, 122, 123), (732, 702, 701, 731), (731, 701, 124, 125), (693, 712, 711, 692), (692, 711, 120, 121), (772, 877, 872, 767), (761, 779, 773, 754), (673, 31, 672, 856, 858, 859, 860, 861, 862, 863, 857), (719, 700, 951, 958), (729, 768, 765, 724), (683, 723, 763, 722), (710, 719, 958, 962), (707, 700, 699, 708), (865, 699, 700, 719, 679, 673, 857), (710, 732, 731, 709), (709, 731, 125, 119), (928, 927, 933, 932), (997, 1003, 1011, 1005), (766, 783, 874, 769), (779, 884, 878, 773), (669, 897, 749), (907, 936, 941, 939, 938, 908, 906, 196), (1069, 1066, 64, 54), (872, 889, 888, 783), (769, 874, 873, 768), (754, 773, 772, 753), (708, 728, 727, 707), (707, 727, 947, 948), (686, 725, 730, 694), (925, 926, 929, 908, 938, 940, 937, 936, 907, 914, 912, 909, 911, 905, 1036, 1044), (736, 22, 23, 738), (738, 23, 25, 734, 733), (630, 657, 661, 598), (639, 638, 668, 663, 664, 669, 649, 648, 654, 645, 644, 650, 656, 655, 660, 647, 646, 641, 640, 643, 642), (594, 213, 212, 603), (633, 748, 750, 663, 668), (635, 671, 676, 597), (569, 564, 746, 744, 600), (600, 744, 748, 633), (555, 554, 583, 743, 745), (671, 713, 716, 676), (616, 508, 395, 460), (564, 741, 746), (637, 675, 678, 588), (537, 739, 741, 564), (537, 509, 739), (442, 447, 479, 480), (696, 752, 751, 695), (599, 199, 198, 625), (662, 695, 713, 671), (587, 586, 620, 629), (409, 542, 651, 465), (541, 565, 636, 601), (216, 604, 595, 459), (785, 793, 799, 791), (791, 799, 798, 790), (790, 798, 797, 789), (789, 797, 796, 788), (788, 796, 795, 787), (787, 795, 794, 786), (786, 794, 792, 784), (800, 792, 794, 802), (802, 794, 795, 803), (803, 795, 796, 804), (804, 796, 797, 805), (805, 797, 798, 806), (806, 798, 799, 807), (807, 799, 793, 801), (801, 809, 815, 807), (807, 815, 814, 806), (806, 814, 813, 805), (805, 813, 812, 804), (804, 812, 811, 803), (803, 811, 810, 802), (802, 810, 808, 800), (809, 817, 823, 815), (815, 823, 822, 814), (814, 822, 821, 813), (813, 821, 820, 812), (812, 820, 819, 811), (811, 819, 818, 810), (810, 818, 816, 808), (817, 825, 831, 823), (823, 831, 830, 822), (822, 830, 829, 821), (821, 829, 828, 820), (820, 828, 827, 819), (819, 827, 826, 818), (818, 826, 824, 816), (832, 824, 826, 834), (834, 826, 827, 835), (835, 827, 828, 836), (836, 828, 829, 837), (837, 829, 830, 838), (838, 830, 831, 839), (839, 831, 825, 833), (833, 840, 842, 839), (839, 842, 843, 838), (838, 843, 844, 837), (837, 844, 845, 836), (836, 845, 846, 835), (835, 846, 847, 834), (834, 847, 841, 832), (848, 841, 847, 850), (850, 847, 846, 851), (851, 846, 845, 852), (852, 845, 844, 853), (853, 844, 843, 854), (854, 843, 842, 855), (855, 842, 840, 849), (865, 857, 863, 871), (871, 863, 862, 870), (870, 862, 861, 869), (869, 861, 860, 868), (868, 860, 859, 867), (867, 859, 858, 866), (866, 858, 856, 864), (784, 865, 871, 786), (786, 871, 870, 787), (787, 870, 869, 788), (788, 869, 868, 789), (789, 868, 867, 790), (790, 867, 866, 791), (791, 866, 864, 785), (785, 864, 709, 119, 127, 135, 143, 151, 159, 167, 175), (1063, 922, 916, 1053), (1019, 1013, 1005, 1011), (878, 895, 894, 877), (881, 899, 893, 876), (910, 911, 909, 194), (920, 919, 930, 931), (1017, 1016, 1025, 1024), (919, 270, 269, 930), (913, 910, 194, 195), (905, 911, 910, 913, 914, 907, 196), (970, 971, 1046, 1047), (927, 266, 264, 933), (931, 930, 921, 922), (588, 678, 667, 626), (678, 717, 698, 667), (658, 689, 686, 657), (697, 753, 726, 689), (873, 890, 887, 782), (758, 776, 771, 752), (782, 887, 886, 781), (1045, 1037, 906, 908, 929, 918, 917), (935, 934, 919, 920), (934, 271, 270, 919), (916, 915, 927, 928), (915, 267, 266, 927), (906, 1037, 1043, 1042, 1041, 1040, 1039, 1038, 1036, 905, 196), (926, 1072, 1068, 929), (718, 762, 741, 739), (718, 739, 509), (939, 941, 191, 190), (941, 936, 937, 193, 191), (923, 1058, 1057, 932), (924, 923, 932, 933), (925, 265, 271, 934), (756, 745, 743, 774, 755), (780, 885, 748, 744), (763, 780, 744, 746, 762), (885, 904, 903, 750, 748), (966, 964, 972, 974), (967, 966, 974, 975), (980, 982, 974, 972), (969, 968, 976, 977), (970, 969, 977, 978), (971, 970, 978, 979), (981, 987, 995, 989), (987, 986, 994, 995), (986, 987, 979, 978), (987, 981, 973, 979), (984, 985, 977, 976), (983, 984, 976, 975), (985, 984, 992, 993), (984, 983, 991, 992), (983, 982, 990, 991), (994, 993, 1001, 1002), (982, 980, 988, 990), (1035, 1029, 1020, 1022), (1051, 1050, 1042, 1043), (1016, 1017, 1009, 1008), (1015, 1016, 1008, 1007), (1012, 1014, 1006, 1004), (999, 998, 1006, 1007), (1001, 1000, 1008, 1009), (1033, 1034, 1023, 1024), (1050, 1049, 1041, 1042), (1018, 1019, 1011, 1010), (1014, 1015, 1007, 1006), (998, 996, 1004, 1006), (1002, 1001, 1009, 1010), (1003, 1002, 1010, 1011), (992, 991, 999, 1000), (953, 0, 18, 943), (948, 951, 700, 707), (944, 7, 19, 942), (962, 8, 10, 959), (955, 953, 704, 721), (943, 945, 712, 693), (963, 950, 390, 389), (943, 18, 6, 945), (958, 4, 8, 962), (959, 956, 702, 732), (963, 5, 13, 950), (949, 946, 353, 352), (961, 963, 389, 360), (956, 20, 16, 955), (962, 959, 732, 710), (960, 11, 9, 961), (951, 12, 4, 958), (953, 943, 693, 704), (942, 19, 1, 952), (955, 16, 0, 953), (957, 21, 11, 960), (949, 14, 2, 946), (956, 955, 721, 702), (946, 2, 7, 944), (954, 17, 21, 957), (959, 10, 20, 956), (961, 9, 5, 963), (947, 3, 15, 948), (952, 1, 17, 954), (950, 13, 14, 949), (948, 15, 12, 951), (945, 947, 727, 712), (945, 6, 3, 947), (1031, 1032, 1025, 1026), (1028, 1030, 1027, 1021), (1015, 1014, 1027, 1026), (1049, 1048, 1040, 1041), (1045, 1051, 1043, 1037), (1034, 1035, 1022, 1023), (1032, 1033, 1024, 1025), (1030, 1031, 1026, 1027), (1014, 1012, 1021, 1027), (1016, 1015, 1026, 1025), (1013, 1019, 1022, 1020), (1068, 1072, 52, 48), (1072, 1069, 54, 52), (1047, 1046, 1038, 1039), (1057, 1058, 59, 47), (1059, 482, 483, 1056), (1046, 1044, 1036, 1038), (1060, 1059, 58, 57), (964, 966, 1051, 1045), (1062, 1064, 61, 28), (1065, 1063, 26, 60), (1055, 928, 932, 1057), (965, 370, 362, 305, 297, 289, 281, 273, 265, 925, 1044), (1058, 1061, 56, 59), (1072, 926, 935, 1069), (1071, 1073, 49, 53), (1064, 1067, 189, 61), (1052, 1062, 28, 63), (1053, 1055, 50, 62), (1073, 536, 538, 1060), (1071, 507, 536, 1073), (1066, 920, 931, 1065), (1063, 1053, 62, 26), (1066, 1065, 60, 64), (967, 968, 1049, 1050), (1061, 1068, 48, 56), (1067, 1070, 55, 189), (1055, 1057, 47, 50), (971, 965, 1044, 1046), (1073, 1060, 57, 49), (1054, 1052, 63, 51), (1065, 931, 922, 1063), (968, 969, 1048, 1049), (969, 970, 1047, 1048)])
me_mesh_001.polygons.foreach_set('use_smooth', [True] * 938)
_k = set([(0, 16), (0, 18), (1, 17), (1, 19), (2, 7), (2, 14), (3, 6), (3, 15), (4, 5), (4, 8), (4, 12), (5, 9), (5, 13), (5, 963), (6, 18), (7, 19), (8, 9), (8, 10), (9, 11), (10, 20), (11, 21), (12, 13), (12, 15), (13, 14), (13, 950), (14, 15), (14, 949), (16, 20), (17, 21), (22, 23), (22, 24), (22, 736), (23, 25), (23, 738), (24, 25), (24, 737), (25, 734), (26, 60), (26, 62), (27, 29), (27, 681), (27, 682), (28, 61), (28, 63), (29, 687), (29, 688), (30, 51), (30, 58), (31, 672), (31, 673), (31, 677), (32, 33), (32, 69), (33, 34), (34, 35), (35, 36), (36, 37), (37, 456), (38, 39), (38, 708), (39, 40), (40, 41), (41, 42), (42, 43), (43, 44), (44, 45), (45, 46), (46, 849), (47, 50), (47, 59), (48, 49), (48, 52), (48, 56), (49, 53), (49, 57), (49, 1073), (50, 62), (51, 63), (52, 53), (52, 54), (53, 55), (54, 64), (55, 189), (56, 57), (56, 59), (57, 58), (57, 1060), (58, 59), (58, 1059), (60, 64), (61, 189), (65, 66), (65, 212), (66, 67), (67, 68), (68, 69), (71, 79), (71, 344), (79, 87), (87, 95), (95, 103), (103, 111), (111, 388), (119, 127), (119, 709), (127, 135), (135, 143), (143, 151), (151, 159), (159, 167), (167, 175), (175, 785), (190, 191), (190, 192), (190, 939), (191, 193), (191, 941), (192, 193), (192, 940), (193, 937), (194, 195), (194, 909), (194, 910), (195, 912), (195, 913), (196, 905), (196, 906), (196, 907), (197, 198), (197, 215), (198, 199), (199, 200), (200, 201), (201, 202), (202, 616), (203, 204), (203, 924), (204, 205), (205, 206), (206, 207), (207, 208), (208, 209), (209, 210), (210, 211), (211, 1029), (212, 213), (213, 214), (214, 215), (217, 225), (217, 455), (225, 233), (233, 241), (241, 249), (249, 257), (257, 535), (265, 273), (265, 925), (273, 281), (281, 289), (289, 297), (297, 305), (305, 362), (313, 321), (313, 406), (321, 329), (329, 337), (337, 344), (352, 353), (352, 390), (352, 949), (353, 354), (354, 355), (355, 356), (356, 357), (357, 358), (358, 359), (359, 360), (360, 389), (360, 961), (362, 370), (370, 965), (378, 379), (378, 395), (378, 456), (379, 380), (380, 381), (381, 382), (382, 383), (383, 384), (384, 385), (385, 386), (386, 388), (388, 396), (389, 390), (389, 963), (390, 950), (395, 508), (396, 535), (398, 402), (398, 404), (399, 412), (399, 413), (400, 409), (400, 429), (402, 413), (403, 405), (403, 412), (404, 411), (405, 557), (406, 419), (409, 542), (411, 416), (416, 422), (419, 440), (420, 423), (420, 425), (421, 423), (421, 424), (422, 424), (425, 429), (434, 464), (434, 476), (436, 472), (436, 634), (440, 455), (443, 473), (443, 476), (444, 469), (444, 470), (446, 471), (446, 475), (449, 458), (449, 469), (458, 464), (461, 468), (461, 470), (465, 481), (465, 651), (468, 481), (471, 473), (472, 475), (482, 483), (482, 538), (482, 1059), (483, 497), (484, 485), (484, 511), (485, 488), (486, 487), (486, 489), (487, 492), (488, 489), (490, 491), (490, 496), (491, 501), (492, 493), (493, 506), (494, 495), (494, 501), (495, 670), (496, 503), (497, 498), (498, 499), (499, 500), (500, 504), (502, 503), (502, 506), (504, 505), (505, 507), (507, 536), (507, 1071), (508, 510), (508, 616), (509, 511), (509, 680), (510, 512), (512, 513), (513, 527), (514, 515), (514, 540), (515, 518), (516, 517), (516, 519), (517, 522), (518, 519), (520, 521), (520, 526), (521, 530), (522, 523), (523, 534), (524, 525), (524, 530), (525, 740), (526, 532), (527, 528), (528, 529), (529, 533), (531, 532), (531, 534), (533, 535), (536, 538), (536, 1073), (537, 540), (537, 739), (538, 1060), (539, 543), (539, 558), (541, 565), (541, 566), (542, 587), (543, 566), (544, 545), (544, 569), (545, 548), (546, 547), (546, 549), (547, 552), (548, 549), (550, 551), (550, 556), (551, 559), (552, 553), (553, 562), (554, 555), (554, 559), (555, 742), (556, 561), (557, 565), (558, 563), (560, 561), (560, 562), (563, 567), (564, 569), (564, 741), (567, 571), (568, 572), (568, 586), (570, 572), (570, 584), (571, 584), (573, 574), (573, 600), (574, 577), (575, 576), (575, 578), (576, 581), (577, 578), (579, 580), (579, 585), (580, 589), (581, 582), (582, 593), (583, 589), (583, 743), (585, 591), (586, 587), (588, 626), (588, 637), (590, 591), (590, 593), (597, 635), (597, 637), (598, 630), (598, 631), (600, 744), (601, 632), (601, 636), (602, 619), (602, 630), (605, 606), (605, 633), (606, 609), (607, 608), (607, 610), (608, 613), (609, 610), (611, 612), (611, 617), (612, 621), (613, 614), (614, 627), (615, 621), (615, 747), (617, 623), (619, 626), (620, 629), (620, 631), (622, 623), (622, 627), (629, 651), (632, 635), (633, 748), (634, 636), (638, 639), (638, 668), (639, 642), (640, 641), (640, 643), (641, 646), (642, 643), (644, 645), (644, 650), (645, 654), (646, 647), (647, 660), (648, 649), (648, 654), (649, 669), (650, 656), (652, 653), (652, 680), (653, 659), (655, 656), (655, 660), (657, 658), (657, 661), (658, 666), (659, 661), (662, 665), (662, 671), (663, 664), (663, 668), (664, 903), (665, 674), (666, 667), (667, 678), (669, 897), (670, 674), (671, 676), (672, 684), (672, 856), (673, 679), (673, 857), (675, 676), (675, 678), (677, 690), (677, 733), (679, 719), (679, 735), (681, 684), (681, 687), (682, 684), (682, 688), (683, 685), (683, 722), (685, 691), (686, 689), (686, 694), (687, 690), (688, 690), (689, 697), (691, 694), (695, 696), (695, 713), (696, 714), (697, 698), (698, 717), (699, 700), (699, 848), (700, 951), (705, 706), (705, 714), (706, 740), (707, 708), (707, 948), (709, 710), (710, 962), (713, 716), (715, 716), (715, 717), (718, 722), (718, 739), (719, 958), (723, 724), (723, 763), (724, 729), (725, 726), (725, 730), (726, 753), (729, 730), (733, 734), (733, 738), (734, 737), (735, 736), (735, 737), (736, 738), (741, 762), (742, 756), (743, 774), (744, 780), (747, 879), (748, 885), (751, 752), (751, 757), (752, 758), (753, 754), (754, 761), (755, 756), (755, 758), (757, 760), (759, 760), (759, 761), (762, 763), (764, 765), (764, 780), (765, 768), (766, 767), (766, 769), (767, 772), (768, 769), (770, 771), (770, 775), (771, 776), (772, 773), (773, 779), (774, 776), (775, 778), (777, 778), (777, 779), (781, 782), (781, 885), (782, 873), (783, 872), (783, 874), (784, 792), (784, 865), (785, 793), (785, 864), (792, 800), (793, 801), (800, 808), (801, 809), (808, 816), (809, 817), (816, 824), (817, 825), (824, 832), (825, 833), (832, 841), (833, 840), (840, 849), (841, 848), (848, 850), (849, 855), (850, 851), (851, 852), (852, 853), (853, 854), (854, 855), (856, 858), (856, 864), (857, 863), (857, 865), (858, 859), (859, 860), (860, 861), (861, 862), (862, 863), (872, 877), (873, 874), (875, 876), (875, 880), (876, 881), (877, 878), (878, 884), (879, 881), (880, 883), (882, 883), (882, 884), (886, 887), (886, 904), (887, 890), (888, 889), (888, 891), (889, 894), (890, 891), (892, 893), (892, 898), (893, 899), (894, 895), (895, 902), (896, 897), (896, 899), (898, 901), (900, 901), (900, 902), (903, 904), (905, 911), (905, 1036), (906, 908), (906, 1037), (907, 914), (907, 936), (908, 929), (908, 938), (909, 911), (909, 912), (910, 911), (910, 913), (912, 914), (913, 914), (917, 918), (917, 1028), (918, 1061), (923, 924), (923, 1058), (925, 926), (926, 1072), (929, 1068), (936, 937), (936, 941), (937, 940), (938, 939), (938, 940), (939, 941), (942, 944), (942, 952), (943, 945), (943, 953), (944, 946), (945, 947), (946, 949), (947, 948), (948, 951), (949, 950), (950, 963), (951, 958), (952, 954), (953, 955), (954, 957), (955, 956), (956, 959), (957, 960), (958, 962), (959, 962), (960, 961), (961, 963), (964, 972), (964, 1045), (965, 973), (965, 1044), (972, 980), (973, 981), (980, 988), (981, 989), (988, 996), (989, 997), (996, 1004), (997, 1005), (1004, 1012), (1005, 1013), (1012, 1021), (1013, 1020), (1020, 1029), (1021, 1028), (1028, 1030), (1029, 1035), (1030, 1031), (1031, 1032), (1032, 1033), (1033, 1034), (1034, 1035), (1036, 1038), (1036, 1044), (1037, 1043), (1037, 1045), (1038, 1039), (1039, 1040), (1040, 1041), (1041, 1042), (1042, 1043), (1052, 1054), (1052, 1062), (1053, 1055), (1053, 1063), (1054, 1056), (1055, 1057), (1056, 1059), (1057, 1058), (1058, 1061), (1059, 1060), (1060, 1073), (1061, 1068), (1062, 1064), (1063, 1065), (1064, 1067), (1065, 1066), (1066, 1069), (1067, 1070), (1068, 1072), (1069, 1072), (1070, 1071), (1071, 1073)])
me_mesh_001.attributes.new('sharp_edge', 'BOOLEAN', 'EDGE').data.foreach_set('value', [ (min(e.vertices), max(e.vertices)) in _k for e in me_mesh_001.edges])
_k = {(4, 5): 1.0, (12, 13): 1.0, (14, 15): 1.0, (10, 20): 1.0, (11, 21): 1.0, (8, 10): 1.0, (9, 11): 1.0, (4, 8): 1.0, (5, 9): 1.0, (16, 20): 1.0, (17, 21): 1.0, (4, 12): 1.0, (5, 13): 1.0, (6, 18): 1.0, (7, 19): 1.0, (0, 18): 1.0, (1, 19): 1.0, (3, 6): 1.0, (2, 7): 1.0, (0, 16): 1.0, (1, 17): 1.0, (3, 15): 1.0, (2, 14): 1.0, (12, 15): 1.0, (13, 14): 1.0, (5, 963): 1.0, (13, 950): 1.0, (14, 949): 1.0, (22, 24): 1.0, (22, 23): 1.0, (23, 25): 1.0, (24, 25): 1.0, (24, 737): 1.0, (23, 738): 1.0, (27, 682): 1.0, (27, 29): 1.0, (689, 697): 1.0, (759, 760): 1.0, (27, 681): 1.0, (31, 677): 1.0, (32, 69): 1.0, (32, 33): 1.0, (33, 34): 1.0, (34, 35): 1.0, (35, 36): 1.0, (36, 37): 1.0, (38, 708): 1.0, (38, 39): 1.0, (39, 40): 1.0, (40, 41): 1.0, (41, 42): 1.0, (42, 43): 1.0, (43, 44): 1.0, (44, 45): 1.0, (45, 46): 1.0, (54, 64): 1.0, (26, 60): 1.0, (48, 49): 1.0, (705, 706): 1.0, (56, 57): 1.0, (781, 782): 1.0, (759, 761): 1.0, (65, 66): 1.0, (66, 67): 1.0, (67, 68): 1.0, (68, 69): 1.0, (214, 215): 1.0, (53, 55): 1.0, (783, 872): 1.0, (483, 497): 1.0, (528, 529): 1.0, (771, 776): 1.0, (48, 56): 1.0, (766, 769): 1.0, (57, 58): 1.0, (56, 59): 1.0, (30, 51): 1.0, (47, 59): 1.0, (55, 189): 1.0, (52, 54): 1.0, (47, 50): 1.0, (28, 63): 1.0, (26, 62): 1.0, (61, 189): 1.0, (1031, 1032): 1.0, (1040, 1041): 1.0, (1041, 1042): 1.0, (49, 57): 1.0, (49, 53): 1.0, (51, 63): 1.0, (60, 64): 1.0, (1034, 1035): 1.0, (1039, 1040): 1.0, (48, 52): 1.0, (1038, 1039): 1.0, (905, 1036): 1.0, (1036, 1038): 1.0, (195, 912): 1.0, (754, 761): 1.0, (755, 758): 1.0, (1037, 1043): 1.0, (190, 192): 1.0, (917, 918): 1.0, (57, 1060): 1.0, (882, 883): 1.0, (191, 193): 1.0, (58, 1059): 1.0, (192, 940): 1.0, (190, 191): 1.0, (194, 195): 1.0, (194, 910): 1.0, (194, 909): 1.0, (201, 202): 1.0, (199, 200): 1.0, (200, 201): 1.0, (198, 199): 1.0, (208, 209): 1.0, (212, 213): 1.0, (207, 208): 1.0, (209, 210): 1.0, (205, 206): 1.0, (197, 198): 1.0, (204, 205): 1.0, (210, 211): 1.0, (203, 204): 1.0, (196, 907): 1.0, (213, 214): 1.0, (206, 207): 1.0, (197, 215): 1.0, (724, 729): 1.0, (770, 771): 1.0, (49, 1073): 1.0, (715, 717): 1.0, (191, 941): 1.0, (352, 390): 1.0, (352, 353): 1.0, (353, 354): 1.0, (355, 356): 1.0, (354, 355): 1.0, (356, 357): 1.0, (357, 358): 1.0, (358, 359): 1.0, (359, 360): 1.0, (50, 62): 1.0, (1042, 1043): 1.0, (378, 395): 1.0, (378, 379): 1.0, (379, 380): 1.0, (380, 381): 1.0, (382, 383): 1.0, (381, 382): 1.0, (383, 384): 1.0, (384, 385): 1.0, (385, 386): 1.0, (386, 388): 1.0, (378, 456): 1.0, (389, 390): 1.0, (751, 752): 1.0, (192, 193): 1.0, (389, 963): 1.0, (390, 950): 1.0, (360, 389): 1.0, (762, 763): 1.0, (388, 396): 1.0, (58, 59): 1.0, (751, 757): 1.0, (399, 413): 1.0, (398, 402): 1.0, (403, 405): 1.0, (399, 412): 1.0, (402, 413): 1.0, (403, 412): 1.0, (398, 404): 1.0, (411, 416): 1.0, (404, 411): 1.0, (504, 505): 1.0, (421, 423): 1.0, (420, 423): 1.0, (421, 424): 1.0, (203, 924): 1.0, (775, 778): 1.0, (400, 429): 1.0, (400, 409): 1.0, (422, 424): 1.0, (416, 422): 1.0, (425, 429): 1.0, (420, 425): 1.0, (774, 776): 1.0, (513, 527): 1.0, (37, 456): 1.0, (461, 468): 1.0, (449, 469): 1.0, (444, 470): 1.0, (446, 471): 1.0, (444, 469): 1.0, (449, 458): 1.0, (458, 464): 1.0, (436, 472): 1.0, (471, 473): 1.0, (768, 769): 1.0, (472, 475): 1.0, (443, 476): 1.0, (764, 765): 1.0, (773, 779): 1.0, (434, 464): 1.0, (783, 874): 1.0, (446, 475): 1.0, (468, 481): 1.0, (461, 470): 1.0, (465, 481): 1.0, (434, 476): 1.0, (443, 473): 1.0, (484, 485): 1.0, (486, 487): 1.0, (488, 489): 1.0, (490, 491): 1.0, (486, 489): 1.0, (487, 492): 1.0, (492, 493): 1.0, (494, 495): 1.0, (490, 496): 1.0, (494, 501): 1.0, (502, 503): 1.0, (493, 506): 1.0, (491, 501): 1.0, (484, 511): 1.0, (485, 488): 1.0, (538, 1060): 1.0, (509, 511): 1.0, (502, 506): 1.0, (496, 503): 1.0, (514, 515): 1.0, (516, 517): 1.0, (518, 519): 1.0, (520, 521): 1.0, (516, 519): 1.0, (517, 522): 1.0, (522, 523): 1.0, (524, 525): 1.0, (520, 526): 1.0, (906, 1037): 1.0, (524, 530): 1.0, (531, 532): 1.0, (523, 534): 1.0, (482, 483): 1.0, (521, 530): 1.0, (514, 540): 1.0, (515, 518): 1.0, (525, 740): 1.0, (537, 540): 1.0, (531, 534): 1.0, (526, 532): 1.0, (482, 538): 1.0, (544, 545): 1.0, (546, 547): 1.0, (548, 549): 1.0, (550, 551): 1.0, (546, 549): 1.0, (547, 552): 1.0, (552, 553): 1.0, (554, 555): 1.0, (550, 556): 1.0, (558, 563): 1.0, (554, 559): 1.0, (560, 561): 1.0, (553, 562): 1.0, (500, 504): 1.0, (541, 565): 1.0, (551, 559): 1.0, (536, 1073): 1.0, (544, 569): 1.0, (545, 548): 1.0, (555, 742): 1.0, (564, 569): 1.0, (560, 562): 1.0, (557, 565): 1.0, (556, 561): 1.0, (568, 586): 1.0, (563, 567): 1.0, (573, 574): 1.0, (575, 576): 1.0, (577, 578): 1.0, (579, 580): 1.0, (575, 578): 1.0, (576, 581): 1.0, (581, 582): 1.0, (579, 585): 1.0, (542, 587): 1.0, (583, 589): 1.0, (590, 591): 1.0, (582, 593): 1.0, (539, 543): 1.0, (202, 616): 1.0, (580, 589): 1.0, (573, 600): 1.0, (574, 577): 1.0, (600, 744): 1.0, (590, 593): 1.0, (570, 584): 1.0, (539, 558): 1.0, (585, 591): 1.0, (568, 572): 1.0, (498, 499): 1.0, (527, 528): 1.0, (541, 566): 1.0, (598, 631): 1.0, (497, 498): 1.0, (499, 500): 1.0, (536, 538): 1.0, (505, 507): 1.0, (605, 606): 1.0, (607, 608): 1.0, (609, 610): 1.0, (611, 612): 1.0, (607, 610): 1.0, (608, 613): 1.0, (613, 614): 1.0, (611, 617): 1.0, (570, 572): 1.0, (615, 621): 1.0, (622, 623): 1.0, (614, 627): 1.0, (620, 631): 1.0, (602, 630): 1.0, (510, 512): 1.0, (612, 621): 1.0, (605, 633): 1.0, (606, 609): 1.0, (633, 748): 1.0, (622, 627): 1.0, (512, 513): 1.0, (657, 661): 1.0, (662, 665): 1.0, (634, 636): 1.0, (617, 623): 1.0, (620, 629): 1.0, (659, 661): 1.0, (629, 651): 1.0, (653, 659): 1.0, (619, 626): 1.0, (598, 630): 1.0, (638, 639): 1.0, (640, 641): 1.0, (642, 643): 1.0, (644, 645): 1.0, (640, 643): 1.0, (641, 646): 1.0, (646, 647): 1.0, (648, 649): 1.0, (644, 650): 1.0, (662, 671): 1.0, (715, 716): 1.0, (648, 654): 1.0, (655, 656): 1.0, (588, 637): 1.0, (647, 660): 1.0, (588, 626): 1.0, (663, 664): 1.0, (685, 691): 1.0, (645, 654): 1.0, (638, 668): 1.0, (639, 642): 1.0, (649, 669): 1.0, (663, 668): 1.0, (655, 660): 1.0, (667, 678): 1.0, (652, 680): 1.0, (650, 656): 1.0, (683, 722): 1.0, (675, 676): 1.0, (718, 722): 1.0, (632, 635): 1.0, (705, 714): 1.0, (665, 674): 1.0, (601, 632): 1.0, (601, 636): 1.0, (677, 690): 1.0, (683, 685): 1.0, (698, 717): 1.0, (673, 679): 1.0, (31, 672): 1.0, (666, 667): 1.0, (31, 673): 1.0, (686, 689): 1.0, (682, 684): 1.0, (681, 684): 1.0, (681, 687): 1.0, (682, 688): 1.0, (687, 690): 1.0, (688, 690): 1.0, (29, 688): 1.0, (672, 684): 1.0, (29, 687): 1.0, (755, 756): 1.0, (699, 700): 1.0, (697, 698): 1.0, (707, 948): 1.0, (707, 708): 1.0, (878, 884): 1.0, (679, 719): 1.0, (695, 713): 1.0, (770, 775): 1.0, (696, 714): 1.0, (725, 726): 1.0, (772, 773): 1.0, (686, 694): 1.0, (879, 881): 1.0, (782, 873): 1.0, (723, 763): 1.0, (733, 734): 1.0, (735, 737): 1.0, (735, 736): 1.0, (736, 738): 1.0, (733, 738): 1.0, (734, 737): 1.0, (25, 734): 1.0, (22, 736): 1.0, (537, 739): 1.0, (564, 741): 1.0, (583, 743): 1.0, (533, 535): 1.0, (615, 747): 1.0, (507, 536): 1.0, (875, 880): 1.0, (767, 772): 1.0, (765, 768): 1.0, (880, 883): 1.0, (877, 878): 1.0, (882, 884): 1.0, (781, 885): 1.0, (777, 778): 1.0, (764, 780): 1.0, (876, 881): 1.0, (28, 61): 1.0, (567, 571): 1.0, (508, 616): 1.0, (586, 587): 1.0, (670, 674): 1.0, (671, 676): 1.0, (752, 758): 1.0, (753, 754): 1.0, (729, 730): 1.0, (597, 635): 1.0, (848, 850): 1.0, (850, 851): 1.0, (851, 852): 1.0, (852, 853): 1.0, (853, 854): 1.0, (854, 855): 1.0, (849, 855): 1.0, (857, 863): 1.0, (862, 863): 1.0, (861, 862): 1.0, (860, 861): 1.0, (859, 860): 1.0, (858, 859): 1.0, (856, 858): 1.0, (699, 848): 1.0, (46, 849): 1.0, (673, 857): 1.0, (672, 856): 1.0, (892, 898): 1.0, (896, 897): 1.0, (910, 911): 1.0, (894, 895): 1.0, (889, 894): 1.0, (892, 893): 1.0, (888, 891): 1.0, (886, 887): 1.0, (872, 877): 1.0, (890, 891): 1.0, (888, 889): 1.0, (903, 904): 1.0, (900, 901): 1.0, (887, 890): 1.0, (900, 902): 1.0, (1032, 1033): 1.0, (196, 906): 1.0, (907, 914): 1.0, (893, 899): 1.0, (886, 904): 1.0, (898, 901): 1.0, (196, 905): 1.0, (913, 914): 1.0, (909, 912): 1.0, (910, 913): 1.0, (905, 911): 1.0, (912, 914): 1.0, (195, 913): 1.0, (909, 911): 1.0, (906, 908): 1.0, (923, 924): 1.0, (923, 1058): 1.0, (937, 940): 1.0, (938, 939): 1.0, (190, 939): 1.0, (938, 940): 1.0, (939, 941): 1.0, (895, 902): 1.0, (896, 899): 1.0, (908, 929): 1.0, (936, 937): 1.0, (193, 937): 1.0, (30, 58): 1.0, (543, 566): 1.0, (597, 637): 1.0, (726, 753): 1.0, (723, 724): 1.0, (658, 666): 1.0, (942, 944): 1.0, (943, 945): 1.0, (944, 946): 1.0, (945, 947): 1.0, (947, 948): 1.0, (946, 949): 1.0, (949, 950): 1.0, (948, 951): 1.0, (942, 952): 1.0, (943, 953): 1.0, (954, 957): 1.0, (952, 954): 1.0, (953, 955): 1.0, (955, 956): 1.0, (956, 959): 1.0, (957, 960): 1.0, (960, 961): 1.0, (959, 962): 1.0, (951, 958): 1.0, (950, 963): 1.0, (961, 963): 1.0, (958, 962): 1.0, (719, 958): 1.0, (700, 951): 1.0, (352, 949): 1.0, (936, 941): 1.0, (1033, 1034): 1.0, (1029, 1035): 1.0, (917, 1028): 1.0, (211, 1029): 1.0, (1030, 1031): 1.0, (1028, 1030): 1.0, (777, 779): 1.0, (875, 876): 1.0, (529, 533): 1.0, (602, 619): 1.0, (571, 584): 1.0, (657, 658): 1.0, (675, 678): 1.0, (652, 653): 1.0, (695, 696): 1.0, (757, 760): 1.0, (873, 874): 1.0, (508, 510): 1.0, (725, 730): 1.0, (713, 716): 1.0, (766, 767): 1.0, (691, 694): 1.0, (1052, 1054): 1.0, (1053, 1055): 1.0, (1054, 1056): 1.0, (1055, 1057): 1.0, (1057, 1058): 1.0, (1056, 1059): 1.0, (1059, 1060): 1.0, (1058, 1061): 1.0, (1052, 1062): 1.0, (1053, 1063): 1.0, (1064, 1067): 1.0, (1062, 1064): 1.0, (1063, 1065): 1.0, (1065, 1066): 1.0, (1066, 1069): 1.0, (1067, 1070): 1.0, (1070, 1071): 1.0, (1069, 1072): 1.0, (1061, 1068): 1.0, (1060, 1073): 1.0, (1071, 1073): 1.0, (1068, 1072): 1.0, (929, 1068): 1.0, (918, 1061): 1.0, (482, 1059): 1.0, (669, 897): 1.0, (65, 212): 1.0, (409, 542): 1.0, (396, 535): 1.0, (395, 508): 1.0, (436, 634): 1.0, (465, 651): 1.0, (495, 670): 1.0, (405, 557): 1.0, (706, 740): 1.0, (742, 756): 1.0, (744, 780): 1.0, (748, 885): 1.0, (664, 903): 1.0, (747, 879): 1.0, (743, 774): 1.0, (718, 739): 1.0, (741, 762): 1.0, (509, 680): 1.0}
me_mesh_001.attributes.new('crease_edge', 'FLOAT', 'EDGE').data.foreach_set('value', [_k.get((min(e.vertices), max(e.vertices)), 0.0) for e in me_mesh_001.edges])
me_mesh_001.materials.append(mat_sy_steel_mat)
me_mesh_001.use_remesh_preserve_volume = False
me_mesh_001.use_remesh_preserve_attributes = False
me_mesh_001.use_mirror_vertex_groups = False
me_mesh_001.update()

# ---- objects
ob_bc_cutter = bpy.data.objects.new('BC-cutter', me_mesh_017)
ob_bc_cutter_001 = bpy.data.objects.new('BC-cutter.001', me_mesh_001)

# ---- transforms, parenting, visibility, modifiers, constraints
ob_bc_cutter.location = (0.0, 0.0, 0.0)
ob_bc_cutter.hide_render = True
ob_bc_cutter.visible_camera = False
ob_bc_cutter.visible_diffuse = False
ob_bc_cutter.visible_glossy = False
ob_bc_cutter.visible_transmission = False
ob_bc_cutter.visible_volume_scatter = False
ob_bc_cutter.visible_shadow = False
ob_bc_cutter.display_type = 'WIRE'
ob_bc_cutter.show_wire = True
ob_bc_cutter.show_all_edges = True
ob_bc_cutter.lineart.crease_threshold = 0.0
_m = ob_bc_cutter.modifiers.new('Auto Smooth', 'NODES')
_m.node_group = ng_auto_smooth
_gi = [s.identifier for s in ng_auto_smooth.interface.items_tree if s.item_type == 'SOCKET' and s.in_out == 'INPUT']
_m[_gi[1]] = 1.047  # Angle
ob_bc_cutter_001.parent = ob_bc_cutter
ob_bc_cutter_001.location = (0.0, 0.0, 0.0)
ob_bc_cutter_001.display_type = 'SOLID'
ob_bc_cutter_001.lineart.crease_threshold = 0.0
_m = ob_bc_cutter_001.modifiers.new('Bevel', 'BEVEL')
_m.width = 0.0027
_m.width_pct = 0.0027
_m.segments = 3
_m.limit_method = 'WEIGHT'
_m.use_clamp_overlap = False
_m.profile = 0.7
_m.spread = 0.0
_m = ob_bc_cutter_001.modifiers.new('Auto Smooth', 'NODES')
_m.node_group = ng_auto_smooth
_gi = [s.identifier for s in ng_auto_smooth.interface.items_tree if s.item_type == 'SOCKET' and s.in_out == 'INPUT']
_m[_gi[1]] = 1.047  # Angle

# ---- collection membership
col_collection_1.objects.link(ob_bc_cutter)
col_collection_1.objects.link(ob_bc_cutter_001)

# ---- scene / render settings (as saved in the file)
scene.frame_start = 1; scene.frame_end = 100; scene.frame_set(0)
scene.render.engine = 'CYCLES'
scene.render.image_settings.color_depth = '16'
scene.render.image_settings.compression = 90
scene.render.resolution_percentage = 50
scene.render.dither_intensity = 0.0
scene.render.use_simplify = True
scene.render.use_persistent_data = True
scene.cycles.use_denoising = False
scene.cycles.samples = 10
scene.cycles.sampling_pattern = 'TABULATED_SOBOL'
scene.cycles.light_sampling_threshold = 0.0
scene.cycles.use_adaptive_sampling = False
scene.cycles.use_light_tree = False
scene.cycles.caustics_reflective = False
scene.cycles.caustics_refractive = False
scene.cycles.blur_glossy = 4.0
scene.cycles.max_bounces = 4
scene.cycles.transmission_bounces = 4
scene.cycles.volume_bounces = 2
scene.cycles.transparent_max_bounces = 4
scene.cycles.use_animated_seed = True
scene.cycles.sample_clamp_direct = 4.0
scene.cycles.sample_clamp_indirect = 2.0
scene.cycles.debug_bvh_type = 'STATIC_BVH'
scene.view_settings.view_transform = 'Standard'
bpy.context.view_layer.update()

# ---- added for rendering (the .blend has no active camera): camera
cam_auto = bpy.data.cameras.new('AutoCamera')
cam_auto.lens = 50.0
cam_auto.sensor_width = 36.0
cam_auto.clip_end = 1000.0
ob_auto_camera = bpy.data.objects.new('AutoCamera', cam_auto)
scene.collection.objects.link(ob_auto_camera)
ob_auto_camera.location = (1.47668, -1.77011, 1.10405)
ob_auto_camera.rotation_euler = (1.09748, -7.21219e-08, 0.694738)
scene.camera = ob_auto_camera
bpy.context.view_layer.update()

